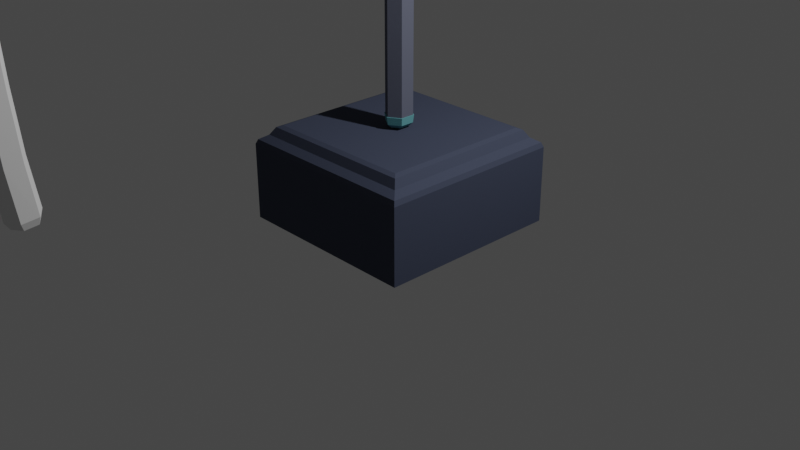 # Source: StraitShortSword.blend  (saved by Blender 3.0.42; exported with 4.5.12 LTS)
import bpy
from mathutils import Matrix  # noqa: F401  (used for matrix-valued properties, if any)

bpy.ops.wm.read_factory_settings(use_empty=True)
scene = bpy.context.scene
scene.name = 'Scene'

# ---- collections
col_collection = bpy.data.collections.new('Collection'); scene.collection.children.link(col_collection)

# ---- materials (node trees are filled in below, after node groups)
mat_material = bpy.data.materials.new('Material')
mat_material.use_transparent_shadow = False
mat_handlewrapping = bpy.data.materials.new('HandleWrapping')
mat_handlewrapping.use_transparent_shadow = False
mat_handlewrapping.diffuse_color = (0.7874, 0.7874, 0.7874, 1.0)
mat_wood = bpy.data.materials.new('Wood')
mat_wood.use_transparent_shadow = False
mat_wood.diffuse_color = (0.8, 0.5607, 0.3685, 1.0)
mat_toppers = bpy.data.materials.new('Toppers')
mat_toppers.use_transparent_shadow = False
mat_toppers.diffuse_color = (0.1319, 0.3687, 0.402, 1.0)
mat_sheath = bpy.data.materials.new('Sheath')
mat_sheath.use_transparent_shadow = False
mat_sheath.diffuse_color = (0.1234, 0.1332, 0.1789, 1.0)
mat_base = bpy.data.materials.new('Base')
mat_base.use_transparent_shadow = False
mat_base.diffuse_color = (0.05766, 0.0677, 0.1025, 1.0)

# ---- material node trees
mat_material.use_nodes = True; mat_material.node_tree.nodes.clear()
_N = mat_material.node_tree.nodes; _L = mat_material.node_tree.links
n0 = _N.new('ShaderNodeBsdfPrincipled'); n0.name = 'Principled BSDF'; n0.location = (10, 300)
n0.distribution = 'GGX'
n0.subsurface_method = 'RANDOM_WALK_SKIN'
n0.inputs[3].default_value = 1.45
n0.inputs[27].default_value = (0.0, 0.0, 0.0, 1.0)
n0.inputs[28].default_value = 1.0
n1 = _N.new('ShaderNodeOutputMaterial'); n1.name = 'Material Output'; n1.location = (300, 300)
_L.new(n0.outputs[0], n1.inputs[0])
n1.is_active_output = True

# ---- world
world_world = bpy.data.worlds.new('World'); scene.world = world_world
world_world.use_nodes = True; world_world.node_tree.nodes.clear()
_N = world_world.node_tree.nodes; _L = world_world.node_tree.links
n0 = _N.new('ShaderNodeOutputWorld'); n0.name = 'World Output'; n0.location = (300, 300)
n1 = _N.new('ShaderNodeBackground'); n1.name = 'Background'; n1.location = (10, 300)
n1.inputs[0].default_value = (0.05088, 0.05088, 0.05088, 1.0)
_L.new(n1.outputs[0], n0.inputs[0])
n0.is_active_output = True
world_world.color = (0.05088, 0.05088, 0.05088)
world_world.use_sun_shadow = False
world_world.sun_shadow_jitter_overblur = 0.0

# ---- cameras
cam_camera = bpy.data.cameras.new('Camera')
cam_camera.clip_end = 100.0
cam_camera.ortho_scale = 7.314

# ---- lights
light_light = bpy.data.lights.new('Light', 'POINT')
light_light.transmission_factor = 0.0
light_light.energy = 1000.0
light_light.shadow_soft_size = 0.1
light_light.shadow_maximum_resolution = 0.006
light_light.use_absolute_resolution = True

# ---- meshes
me_cube_001 = bpy.data.meshes.new('Cube.001')
me_cube_001.from_pydata([(-1.0, -1.0, 0.0), (-1.0, 1.0, 0.0), (1.0, -1.0, 0.0), (1.0, 1.0, 0.0), (-0.8, -0.8, 1.0), (-1.0, -1.0, 0.8), (-0.85, -0.85, 0.98), (-0.9, -0.9, 0.9), (-0.98, -0.98, 0.85), (-0.8, 0.8, 1.0), (-1.0, 1.0, 0.8), (-0.85, 0.85, 0.98), (-0.9, 0.9, 0.9), (-0.98, 0.98, 0.85), (0.8, -0.8, 1.0), (1.0, -1.0, 0.8), (0.85, -0.85, 0.98), (0.9, -0.9, 0.9), (0.98, -0.98, 0.85), (0.8, 0.8, 1.0), (1.0, 1.0, 0.8), (0.85, 0.85, 0.98), (0.9, 0.9, 0.9), (0.98, 0.98, 0.85), (-0.1237, -0.08072, 5.495), (0.1243, -0.08002, 5.495), (-0.1243, 0.08002, 5.495), (0.1237, 0.08072, 5.495), (-6.623e-11, 0.15, 1.699), (-6.623e-11, 0.15, 2.253), (-6.623e-11, 0.15, 2.806), (-6.623e-11, 0.15, 3.36), (-6.623e-11, 0.15, 3.914), (-6.623e-11, 0.1541, 4.468), (-6.623e-11, 0.15, 4.543), (0.1169, 0.075, 4.543), (0.1207, 0.07706, 4.467), (0.1169, 0.075, 3.914), (0.1169, 0.075, 3.36), (0.1169, 0.075, 2.806), (0.1169, 0.075, 2.252), (0.1169, 0.075, 1.699), (0.1169, -0.075, 4.543), (0.1207, -0.07706, 4.467), (0.1169, -0.075, 3.914), (0.1169, -0.075, 3.36), (0.1169, -0.075, 2.806), (0.1169, -0.075, 2.252), (0.1169, -0.075, 1.699), (-1.187e-08, -0.15, 4.543), (-1.187e-08, -0.1541, 4.467), (-1.187e-08, -0.15, 3.914), (-1.187e-08, -0.15, 3.36), (-1.187e-08, -0.15, 2.806), (-1.187e-08, -0.15, 2.252), (-1.187e-08, -0.15, 1.699), (-0.1169, -0.075, 4.543), (-0.1207, -0.07706, 4.467), (-0.1169, -0.075, 3.914), (-0.1169, -0.075, 3.36), (-0.1169, -0.075, 2.806), (-0.1169, -0.075, 2.252), (-0.1169, -0.075, 1.699), (-0.1169, 0.075, 4.543), (-0.1207, 0.07706, 4.467), (-0.1169, 0.075, 3.914), (-0.1169, 0.075, 3.36), (-0.1169, 0.075, 2.806), (-0.1169, 0.075, 2.252), (-0.1169, 0.075, 1.699), (1.502e-08, 0.03798, 1.0), (1.086e-10, 0.16, 1.135), (8.106e-09, 0.1015, 1.015), (2.113e-09, 0.148, 1.055), (0.0296, 0.01899, 1.0), (0.1247, 0.07998, 1.135), (0.0791, 0.05075, 1.015), (0.1153, 0.07399, 1.055), (0.0296, -0.01899, 1.0), (0.1247, -0.07998, 1.135), (0.0791, -0.05075, 1.015), (0.1153, -0.07399, 1.055), (-1.08e-08, -0.03798, 1.0), (-1.248e-08, -0.16, 1.135), (-1.172e-08, -0.1015, 1.015), (-1.264e-08, -0.148, 1.055), (-0.0296, -0.01899, 1.0), (-0.1247, -0.07998, 1.135), (-0.0791, -0.05075, 1.015), (-0.1153, -0.07399, 1.055), (-0.0296, 0.01899, 1.0), (-0.1247, 0.07998, 1.135), (-0.0791, 0.05075, 1.015), (-0.1153, 0.07399, 1.055), (-6.623e-11, 0.15, 1.135), (0.1169, 0.075, 1.135), (-0.1169, 0.075, 1.135), (0.1169, -0.075, 1.135), (-1.187e-08, -0.15, 1.135), (-0.1169, -0.075, 1.135), (-6.623e-11, 0.15, 4.398), (0.1169, 0.075, 4.398), (0.1169, -0.075, 4.398), (-1.187e-08, -0.15, 4.398), (-0.1169, -0.075, 4.398), (-0.1169, 0.075, 4.398), (0.1217, 0.07858, 4.613), (0.1222, -0.07788, 4.613), (-1.224e-08, -0.1541, 4.613), (-0.1207, -0.07706, 4.613), (-0.1207, 0.07706, 4.613), (-6.623e-11, 0.1541, 4.613), (0.1257, 0.0748, 4.462), (0.1215, 0.08249, 4.462), (0.1257, 0.0748, 4.403), (0.1207, 0.07706, 4.398), (0.1215, 0.08249, 4.403), (0.1215, -0.08249, 4.462), (0.1257, -0.0748, 4.462), (0.1215, -0.08249, 4.403), (0.1207, -0.07706, 4.398), (0.1257, -0.0748, 4.403), (-0.004215, -0.1573, 4.462), (0.004215, -0.1573, 4.462), (-0.004215, -0.1573, 4.403), (-1.187e-08, -0.1541, 4.398), (0.004215, -0.1573, 4.403), (-0.1257, -0.0748, 4.462), (-0.1215, -0.08249, 4.462), (-0.1257, -0.0748, 4.403), (-0.1207, -0.07706, 4.398), (-0.1215, -0.08249, 4.403), (-0.1215, 0.08249, 4.462), (-0.1257, 0.0748, 4.462), (-0.1215, 0.08249, 4.403), (-0.1207, 0.07706, 4.398), (-0.1257, 0.0748, 4.403), (-6.623e-11, 0.1541, 4.398), (-0.004215, 0.1573, 4.403), (0.004215, 0.1573, 4.403), (-0.004215, 0.1573, 4.463), (0.004215, 0.1573, 4.463), (0.1257, 0.0798, 4.543), (0.1257, -0.0798, 4.543), (-1.277e-08, -0.16, 4.543), (-0.1257, -0.0798, 4.543), (-0.1257, 0.0798, 4.543), (-6.623e-11, 0.16, 4.543), (0.1257, 0.0798, 4.608), (0.1257, -0.0798, 4.608), (-1.277e-08, -0.16, 4.608), (-0.1257, -0.0798, 4.608), (-0.1257, 0.0798, 4.608), (-6.623e-11, 0.16, 4.608), (0.008417, 0.2939, 4.478), (-6.623e-11, 0.2871, 4.468), (-0.008417, 0.2939, 4.478), (0.2333, 0.1396, 4.477), (0.2238, 0.1435, 4.467), (0.2248, 0.155, 4.477), (0.2248, -0.155, 4.477), (0.2238, -0.1435, 4.467), (0.2333, -0.1396, 4.477), (-0.008417, -0.2939, 4.477), (-2.266e-08, -0.2871, 4.467), (0.008417, -0.2939, 4.477), (-0.2333, -0.1396, 4.477), (-0.2238, -0.1435, 4.467), (-0.2248, -0.155, 4.477), (-0.2248, 0.155, 4.477), (-0.2238, 0.1435, 4.467), (-0.2333, 0.1396, 4.477), (-0.008417, 0.2939, 4.525), (-6.623e-11, 0.2871, 4.536), (0.008417, 0.2939, 4.525), (0.2333, 0.1396, 4.525), (0.2248, 0.155, 4.525), (0.2238, 0.1436, 4.536), (0.2248, -0.155, 4.525), (0.2333, -0.1396, 4.525), (0.2238, -0.1436, 4.536), (-0.008417, -0.2939, 4.525), (0.008417, -0.2939, 4.525), (-2.266e-08, -0.2871, 4.536), (-0.2333, -0.1396, 4.525), (-0.2248, -0.155, 4.525), (-0.2238, -0.1436, 4.536), (-0.2248, 0.155, 4.525), (-0.2333, 0.1396, 4.525), (-0.2238, 0.1436, 4.536), (4.719e-09, 0.06045, 5.575), (5.48e-10, 0.165, 5.495), (2.67e-09, 0.1127, 5.564), (1.645e-09, 0.151, 5.535), (0.0406, 0.0344, 5.575), (0.1286, 0.0825, 5.495), (0.0846, 0.05845, 5.564), (0.1168, 0.07606, 5.535), (0.0406, -0.0344, 5.575), (0.1286, -0.0825, 5.495), (0.0846, -0.05845, 5.564), (0.1168, -0.07606, 5.535), (-3.477e-09, -0.06045, 5.575), (-1.243e-08, -0.165, 5.495), (-7.575e-09, -0.1127, 5.564), (-1.116e-08, -0.151, 5.535), (-0.0406, -0.0344, 5.575), (-0.1286, -0.0825, 5.495), (-0.0846, -0.05845, 5.564), (-0.1168, -0.07606, 5.535), (-0.0406, 0.0344, 5.575), (-0.1286, 0.0825, 5.495), (-0.0846, 0.05845, 5.564), (-0.1168, 0.07606, 5.535), (-0.1169, -0.075, 4.686), (-0.1169, -0.075, 5.274), (-0.1169, -0.075, 4.833), (-0.1169, -0.075, 5.421), (-0.1169, -0.075, 4.98), (-0.1169, -0.075, 5.127), (-0.1169, 2.98e-08, 4.797), (-0.1169, 0.075, 5.421), (-0.1169, -2.235e-08, 5.017), (-0.1169, -2.235e-08, 4.723), (-0.1169, -1.49e-08, 5.091), (-0.1169, 0.075, 5.274), (-0.1169, 2.98e-07, 4.944), (-0.1169, 1.192e-07, 4.65), (-0.1169, 0.075, 5.127), (-0.1169, -2.235e-08, 5.458), (-0.1169, -2.235e-08, 5.311), (-0.1169, 0.075, 4.98), (-0.1169, -9.686e-08, 5.385), (-0.1169, -1.192e-07, 5.238), (-0.1169, 0.075, 4.686), (-0.1169, 0.075, 4.833), (-0.1169, -2.012e-07, 4.87), (-0.1169, -2.235e-08, 5.164), (0.1169, -0.075, 5.127), (0.1169, 0.075, 5.274), (0.1169, -0.075, 4.98), (0.1169, 0.075, 5.127), (0.1169, -0.075, 4.833), (0.1169, 0.075, 4.98), (0.1169, 0.075, 4.686), (0.1169, 0.075, 4.833), (0.1169, -0.075, 5.421), (0.1169, -0.075, 4.686), (0.1169, -0.075, 5.274), (0.1169, 0.075, 5.421), (0.1169, -7.823e-08, 5.017), (0.1169, 7.078e-08, 4.944), (0.1169, 7.451e-09, 5.164), (0.1169, -2.235e-08, 5.091), (0.1169, 5.215e-08, 5.458), (0.1169, -2.235e-08, 5.385), (0.1169, -1.49e-08, 4.723), (0.1169, -2.235e-08, 4.65), (0.1169, -3.725e-08, 5.311), (0.1169, -2.235e-08, 5.238), (0.1169, 1.565e-07, 4.87), (0.1169, -2.235e-08, 4.797), (-0.1194, 0.07668, 4.686), (-0.1194, -0.07668, 4.686), (-0.1194, 0.07668, 5.421), (-0.1195, 0.07644, 5.348), (-0.1194, 0.07668, 5.274), (-0.1194, 0.07668, 5.127), (-0.1195, 0.07644, 5.054), (-0.1194, 0.07668, 4.98), (-0.1194, 0.07668, 4.833), (-0.1195, 0.07644, 4.76), (-0.1194, -0.07668, 5.421), (-0.1194, -0.07668, 5.274), (-0.1195, -0.07644, 5.201), (-0.1194, -0.07668, 5.127), (-0.1194, -0.07668, 4.98), (-0.1195, -0.07644, 4.907), (-0.1194, -0.07668, 4.833), (-0.1199, -2.235e-08, 4.723), (-0.1199, 1.192e-07, 4.65), (-0.1199, -2.235e-08, 5.311), (-0.1199, -1.192e-07, 5.238), (-0.1199, -2.012e-07, 4.87), (-0.1199, 2.98e-08, 4.797), (-0.1199, -2.235e-08, 5.017), (-0.1199, 2.98e-07, 4.944), (-0.1199, -2.235e-08, 5.458), (-0.1199, -9.686e-08, 5.385), (-0.1199, -2.235e-08, 5.164), (-0.1199, -1.49e-08, 5.091), (-0.1216, 0.07873, 4.686), (-0.004873, -0.1576, 4.613), (-0.004873, 0.1576, 4.613), (-0.1216, -0.07873, 4.686), (-0.1216, 0.07873, 5.421), (-0.1217, 0.07858, 5.348), (-0.1216, 0.07873, 5.274), (-0.1222, 0.07788, 5.201), (-0.1216, 0.07873, 5.127), (-0.1217, 0.07858, 5.054), (-0.1216, 0.07873, 4.98), (-0.1222, 0.07788, 4.907), (-0.1216, 0.07873, 4.833), (-0.1217, 0.07858, 4.76), (-0.004873, -0.1576, 5.054), (-0.004873, -0.1576, 4.907), (0.002562, -0.1569, 4.761), (-0.1216, -0.07873, 5.421), (-0.1222, -0.07788, 5.348), (-0.1216, -0.07873, 5.274), (-0.1217, -0.07858, 5.201), (-0.1216, -0.07873, 5.127), (-0.1222, -0.07788, 5.054), (-0.1216, -0.07873, 4.98), (-0.1217, -0.07858, 4.907), (-0.1216, -0.07873, 4.833), (-0.1222, -0.07788, 4.76), (-0.1229, -4.932e-06, 4.723), (-0.1229, 5.029e-06, 4.65), (-0.1229, -4.932e-06, 5.311), (-0.1229, 4.791e-06, 5.238), (-0.1229, -4.88e-06, 4.797), (-0.1229, -4.932e-06, 5.017), (-0.1229, 5.208e-06, 4.944), (-0.1229, -5.007e-06, 5.385), (-0.1229, -4.925e-06, 5.091), (-0.1229, 4.888e-06, 5.458), (-0.1229, 4.709e-06, 4.87), (-0.1229, 4.888e-06, 5.164), (-0.004873, 0.1576, 5.495), (-0.004873, -0.1576, 5.495), (-0.004873, 0.1576, 5.348), (-0.1232, 0.08125, 4.686), (-0.1243, 0.08002, 4.613), (-0.1237, -0.08072, 4.613), (-0.004873, -0.1576, 4.76), (-0.1232, -0.08125, 4.686), (-0.004873, 0.1576, 4.76), (-0.004873, 0.1576, 4.907), (-0.004873, 0.1576, 5.054), (-0.004873, 0.1576, 5.201), (-0.1232, 0.08125, 5.421), (-0.1237, 0.08072, 5.348), (-0.1232, 0.08125, 5.274), (-0.1243, 0.08002, 5.201), (-0.1232, 0.08125, 5.127), (-0.1237, 0.08072, 5.054), (-0.1232, 0.08125, 4.98), (-0.1243, 0.08002, 4.907), (-0.1232, 0.08125, 4.833), (-0.1237, 0.08072, 4.76), (-0.004873, -0.1576, 5.348), (-0.004873, -0.1576, 5.201), (-0.1232, -0.08125, 5.421), (-0.1243, -0.08002, 5.348), (-0.1232, -0.08125, 5.274), (-0.1237, -0.08072, 5.201), (-0.1232, -0.08125, 5.127), (-0.1243, -0.08002, 5.054), (-0.1232, -0.08125, 4.98), (-0.1237, -0.08072, 4.907), (-0.1232, -0.08125, 4.833), (-0.1243, -0.08002, 4.76), (-0.1259, -5.083e-06, 4.65), (-0.1259, -5.324e-06, 5.238), (-0.1259, 5.235e-06, 4.797), (-0.1259, -4.907e-06, 4.944), (-0.1259, 5.108e-06, 5.385), (-0.1259, 5.19e-06, 5.091), (-0.1259, 5.183e-06, 5.017), (-0.1259, 5.183e-06, 4.723), (-0.1259, -5.225e-06, 5.458), (-0.1259, 5.183e-06, 5.311), (-0.1259, -5.406e-06, 4.87), (-0.1259, -5.227e-06, 5.164), (0.1194, 0.07668, 4.686), (0.1194, -0.07668, 4.686), (0.1194, 0.07668, 5.421), (0.1194, 0.07668, 5.274), (0.1195, 0.07644, 5.201), (0.1194, 0.07668, 5.127), (0.1194, 0.07668, 4.98), (0.1195, 0.07644, 4.907), (0.1194, 0.07668, 4.833), (0.1194, -0.07668, 5.421), (0.1195, -0.07644, 5.348), (0.1194, -0.07668, 5.274), (0.1194, -0.07668, 5.127), (0.1195, -0.07644, 5.054), (0.1194, -0.07668, 4.98), (0.1194, -0.07668, 4.833), (0.1195, -0.07644, 4.76), (0.1199, -7.853e-08, 5.017), (0.1199, 7.048e-08, 4.944), (0.1199, 7.153e-09, 5.164), (0.1199, -2.265e-08, 5.091), (0.1199, 5.186e-08, 5.458), (0.1199, -2.265e-08, 5.385), (0.1199, -1.52e-08, 4.723), (0.1199, -2.265e-08, 4.65), (0.1199, -3.755e-08, 5.311), (0.1199, -2.265e-08, 5.238), (0.1199, 1.562e-07, 4.87), (0.1199, -2.265e-08, 4.797), (-1.215e-08, -0.1575, 5.495), (0.004873, 0.1576, 4.613), (0.004873, -0.1576, 4.613), (0.1216, 0.07873, 4.686), (0.1216, -0.07873, 4.686), (0.1216, 0.07873, 5.421), (0.1222, 0.07788, 5.348), (0.1216, 0.07873, 5.274), (0.1217, 0.07858, 5.201), (0.1216, 0.07873, 5.127), (0.1222, 0.07788, 5.054), (0.1216, 0.07873, 4.98), (0.1217, 0.07858, 4.907), (0.1216, 0.07873, 4.833), (0.1222, 0.07788, 4.76), (0.1216, -0.07873, 5.421), (0.1217, -0.07858, 5.348), (0.1216, -0.07873, 5.274), (0.1222, -0.07788, 5.201), (0.1216, -0.07873, 5.127), (0.1217, -0.07858, 5.054), (0.1216, -0.07873, 4.98), (0.1222, -0.07788, 4.907), (0.1216, -0.07873, 4.833), (0.1217, -0.07858, 4.76), (0.004873, 0.1576, 5.201), (0.1229, 4.831e-06, 5.017), (0.1229, -4.84e-06, 4.944), (0.1229, 4.887e-06, 5.091), (0.1229, -4.903e-06, 5.164), (0.1229, 4.887e-06, 5.385), (0.1229, -4.859e-06, 5.458), (0.1229, 4.895e-06, 4.723), (0.1229, -4.933e-06, 4.65), (0.1229, 4.872e-06, 5.311), (0.1229, -4.933e-06, 5.238), (0.1229, 4.887e-06, 4.797), (0.1229, -4.754e-06, 4.87), (0.004873, -0.1576, 5.495), (0.004873, 0.1576, 5.495), (0.004873, 0.1576, 5.348), (0.1237, 0.08072, 4.613), (0.1243, -0.08002, 4.613), (0.1232, 0.08125, 4.686), (0.1232, -0.08125, 4.686), (0.004873, -0.1576, 4.76), (0.004873, 0.1576, 4.76), (0.004873, 0.1576, 4.907), (0.004873, 0.1576, 5.054), (0.1232, 0.08125, 5.421), (0.1243, 0.08002, 5.348), (0.1232, 0.08125, 5.274), (0.1237, 0.08072, 5.201), (0.1232, 0.08125, 5.127), (0.1243, 0.08002, 5.054), (0.1232, 0.08125, 4.98), (0.1237, 0.08072, 4.907), (0.1232, 0.08125, 4.833), (0.1243, 0.08002, 4.76), (0.1232, -0.08125, 5.421), (0.1237, -0.08072, 5.348), (0.1232, -0.08125, 5.274), (0.1243, -0.08002, 5.201), (0.1232, -0.08125, 5.127), (0.1237, -0.08072, 5.054), (0.1232, -0.08125, 4.98), (0.1243, -0.08002, 4.907), (0.1232, -0.08125, 4.833), (0.1237, -0.08072, 4.76), (0.004873, -0.1576, 5.348), (0.004873, -0.1576, 5.201), (0.004873, -0.1576, 5.054), (0.004873, -0.1576, 4.907), (0.1259, 5.275e-06, 4.944), (0.1259, -5.284e-06, 5.017), (0.1259, -5.228e-06, 5.091), (0.1259, 5.212e-06, 5.164), (0.1259, -5.228e-06, 5.385), (0.1259, 5.254e-06, 5.458), (0.1259, 5.179e-06, 4.65), (0.1259, -5.221e-06, 4.723), (0.1259, 5.182e-06, 5.238), (0.1259, -5.243e-06, 5.311), (0.1259, -5.228e-06, 4.797), (0.1259, 5.361e-06, 4.87), (2.409e-10, 0.1575, 5.495), (-0.8, -0.2667, 1.0), (-0.8, 0.2667, 1.0), (-0.2667, 0.8, 1.0), (0.2667, 0.8, 1.0), (0.8, 0.2667, 1.0), (0.8, -0.2667, 1.0), (0.2667, -0.8, 1.0), (-0.2667, -0.8, 1.0), (0.2667, 0.2667, 1.0), (0.2667, -0.2667, 1.0), (-0.2667, 0.2667, 1.0), (-0.2667, -0.2667, 1.0)], [], [(502, 491, 4, 498), (3, 20, 15, 2), (0, 5, 10, 1), (1, 3, 2, 0), (1, 10, 20, 3), (4, 491, 492, 9, 11, 6), (6, 11, 12, 7), (7, 12, 13, 8), (8, 13, 10, 5), (9, 493, 494, 19, 21, 11), (11, 21, 22, 12), (12, 22, 23, 13), (13, 23, 20, 10), (19, 495, 496, 14, 16, 21), (21, 16, 17, 22), (22, 17, 18, 23), (23, 18, 15, 20), (14, 497, 498, 4, 6, 16), (16, 6, 7, 17), (17, 7, 8, 18), (18, 8, 5, 15), (2, 15, 5, 0), (96, 69, 28, 94), (95, 41, 48, 97), (69, 68, 29, 28), (68, 67, 30, 29), (67, 66, 31, 30), (66, 65, 32, 31), (177, 35, 42, 180), (62, 61, 68, 69), (61, 60, 67, 68), (60, 59, 66, 67), (59, 58, 65, 66), (99, 62, 69, 96), (55, 54, 61, 62), (54, 53, 60, 61), (53, 52, 59, 60), (52, 51, 58, 59), (186, 56, 63, 189), (98, 55, 62, 99), (48, 47, 54, 55), (47, 46, 53, 54), (46, 45, 52, 53), (45, 44, 51, 52), (183, 49, 56, 186), (97, 48, 55, 98), (41, 40, 47, 48), (40, 39, 46, 47), (39, 38, 45, 46), (38, 37, 44, 45), (180, 42, 49, 183), (502, 90, 501), (28, 29, 40, 41), (29, 30, 39, 40), (30, 31, 38, 39), (31, 32, 37, 38), (189, 63, 34, 173), (169, 187, 172, 156), (157, 175, 179, 162), (160, 178, 182, 165), (163, 181, 185, 168), (166, 184, 188, 171), (33, 155, 158, 36), (36, 158, 161, 43), (43, 161, 164, 50), (50, 164, 167, 57), (57, 167, 170, 64), (173, 34, 35, 177), (154, 174, 176, 159), (71, 75, 77, 73), (73, 77, 76, 72), (72, 76, 74, 70), (75, 79, 81, 77), (77, 81, 80, 76), (76, 80, 78, 74), (79, 83, 85, 81), (81, 85, 84, 80), (80, 84, 82, 78), (83, 87, 89, 85), (85, 89, 88, 84), (84, 88, 86, 82), (87, 91, 93, 89), (89, 93, 92, 88), (88, 92, 90, 86), (91, 71, 73, 93), (93, 73, 72, 92), (92, 72, 70, 90), (94, 28, 41, 95), (71, 94, 95, 75), (79, 97, 98, 83), (83, 98, 99, 87), (87, 99, 96, 91), (75, 95, 97, 79), (91, 96, 94, 71), (32, 100, 101, 37), (37, 101, 102, 44), (44, 102, 103, 51), (51, 103, 104, 58), (58, 104, 105, 65), (65, 105, 100, 32), (146, 152, 153, 147), (63, 56, 145, 146), (34, 63, 146, 147), (147, 153, 148, 142), (145, 151, 152, 146), (142, 148, 149, 143), (134, 132, 140, 138), (139, 141, 113, 116), (119, 117, 123, 126), (129, 127, 133, 136), (105, 104, 130, 135), (100, 105, 135, 137), (124, 122, 128, 131), (103, 102, 120, 125), (104, 103, 125, 130), (102, 101, 115, 120), (101, 100, 137, 115), (112, 113, 36), (114, 115, 116), (117, 118, 43), (119, 120, 121), (122, 123, 50), (124, 125, 126), (127, 128, 57), (129, 130, 131), (132, 133, 64), (134, 135, 136), (137, 138, 139), (140, 33, 141), (112, 114, 116, 113), (117, 119, 121, 118), (122, 124, 126, 123), (127, 129, 131, 128), (132, 134, 136, 133), (139, 116, 115, 137), (114, 121, 120, 115), (119, 126, 125, 120), (124, 131, 130, 125), (129, 136, 135, 130), (134, 138, 137, 135), (138, 140, 141, 139), (33, 36, 113, 141), (36, 43, 118, 112), (43, 50, 123, 117), (50, 57, 128, 122), (57, 64, 133, 127), (64, 33, 140, 132), (114, 112, 118, 121), (144, 150, 151, 145), (56, 49, 144, 145), (49, 42, 143, 144), (143, 149, 150, 144), (42, 35, 142, 143), (35, 34, 147, 142), (111, 106, 148, 153), (106, 107, 149, 148), (107, 108, 150, 149), (108, 109, 151, 150), (109, 110, 152, 151), (110, 111, 153, 152), (154, 155, 156), (157, 158, 159), (160, 161, 162), (163, 164, 165), (166, 167, 168), (169, 170, 171), (172, 173, 174), (175, 176, 177), (178, 179, 180), (181, 182, 183), (184, 185, 186), (187, 188, 189), (175, 157, 159, 176), (178, 160, 162, 179), (181, 163, 165, 182), (184, 166, 168, 185), (187, 169, 171, 188), (154, 159, 158, 155), (157, 162, 161, 158), (160, 165, 164, 161), (163, 168, 167, 164), (166, 171, 170, 167), (169, 156, 155, 170), (156, 172, 174, 154), (173, 177, 176, 174), (177, 180, 179, 175), (180, 183, 182, 178), (183, 186, 185, 181), (186, 189, 188, 184), (189, 173, 172, 187), (64, 170, 155, 33), (195, 191, 193, 197), (197, 193, 192, 196), (196, 192, 190, 194), (199, 195, 197, 201), (201, 197, 196, 200), (200, 196, 194, 198), (203, 199, 201, 205), (205, 201, 200, 204), (204, 200, 198, 202), (207, 203, 205, 209), (209, 205, 204, 208), (208, 204, 202, 206), (211, 207, 209, 213), (213, 209, 208, 212), (212, 208, 206, 210), (191, 211, 213, 193), (193, 213, 212, 192), (192, 212, 210, 190), (194, 190, 210, 206, 202, 198), (218, 226, 286, 276), (244, 257, 400, 376), (242, 260, 403, 442, 428, 391), (260, 245, 384, 403), (431, 479, 469, 425, 389, 393), (283, 277, 315, 361, 374, 328), (236, 216, 278, 283), (274, 282, 321, 365, 357, 311), (290, 268, 300, 347, 369, 326), (225, 230, 281, 266), (253, 238, 388, 396), (396, 389, 425, 469, 480, 433), (106, 400, 438, 484, 446), (248, 258, 401, 387), (233, 225, 266, 297, 321, 282), (318, 371, 351, 304, 271, 279), (234, 223, 279, 262), (109, 280, 319, 364, 335), (284, 271, 304, 351, 366, 322), (215, 233, 282, 273), (295, 342, 343, 296, 265, 264), (237, 219, 275, 289), (228, 224, 219, 237), (232, 221, 264, 288), (224, 228, 267, 290), (287, 24, 372, 327), (234, 227, 214, 223), (225, 233, 215, 230), (219, 224, 290, 326, 312, 275), (235, 220, 216, 236), (229, 217, 272, 287), (231, 226, 218, 222), (221, 232, 217, 229), (277, 286, 324, 367, 361, 315), (231, 222, 285, 269), (214, 227, 280, 263), (226, 231, 269, 301, 324, 286), (220, 235, 270, 284), (106, 111, 406, 446), (240, 251, 243, 250), (239, 259, 402, 379), (252, 241, 381, 395), (386, 385, 420, 464, 465, 421), (238, 253, 241, 252), (255, 246, 385, 398), (398, 386, 421, 465, 482, 435), (246, 255, 249, 254), (455, 482, 465, 487), (240, 250, 393, 390), (403, 383, 417, 461, 489, 442), (257, 244, 256, 247), (432, 478, 461, 417, 383, 394), (261, 242, 391, 404), (243, 251, 394, 382), (248, 259, 239, 258), (254, 249, 378, 397), (247, 256, 399, 377), (261, 245, 260, 242), (392, 399, 437, 485, 473, 429), (265, 281, 320, 373, 343, 296), (351, 371, 363, 366), (216, 220, 284, 322, 316, 278), (277, 278, 316, 362, 361, 315), (109, 263, 280), (274, 275, 312, 358, 357, 311), (277, 276, 286), (274, 273, 282), (227, 234, 262, 291, 319, 280), (268, 267, 299, 346, 347, 300), (345, 375, 357, 365), (271, 284, 270), (349, 374, 361, 367), (265, 288, 264), (268, 290, 267), (217, 232, 288, 325, 308, 272), (277, 283, 278), (276, 277, 315, 361, 360, 314), (24, 287, 272), (271, 270, 303, 350, 351, 304), (230, 215, 273, 310, 320, 281), (279, 271, 262), (281, 265, 266), (228, 237, 289, 329, 299, 267), (285, 268, 269), (274, 289, 275), (109, 335, 337, 294, 263), (269, 268, 300, 347, 348, 301), (288, 265, 296, 343, 368, 325), (309, 308, 325), (298, 297, 344, 345), (266, 265, 296, 343, 344, 297), (26, 327, 372), (299, 298, 345, 346), (320, 309, 355, 373), (318, 317, 363, 371), (317, 316, 322), (313, 312, 326), (110, 319, 291), (298, 321, 297), (111, 293, 406), (302, 324, 301), (223, 214, 263, 294, 318, 279), (313, 323, 314), (329, 298, 299), (222, 218, 276, 314, 323, 285), (262, 271, 304, 351, 333, 291), (328, 302, 303), (327, 26, 295), (295, 26, 342), (317, 318, 294), (309, 320, 310), (343, 373, 355, 368), (292, 407, 450, 307, 336), (347, 370, 359, 369), (352, 331, 24, 354, 355), (351, 338, 293, 334, 333), (26, 330, 332, 343, 342), (343, 332, 341, 345, 344), (345, 341, 340, 347, 346), (347, 340, 339, 349, 348), (349, 339, 338, 351, 350), (292, 336, 363, 337, 335), (336, 306, 361, 362, 363), (306, 305, 359, 360, 361), (305, 353, 357, 358, 359), (353, 352, 355, 356, 357), (273, 274, 311, 357, 356, 310), (221, 229, 287, 327, 295, 264), (235, 236, 283, 328, 303, 270), (323, 370, 347, 300, 268, 285), (26, 372, 24), (289, 274, 311, 357, 375, 329), (364, 334, 335), (302, 301, 348, 349), (317, 294, 337, 363), (303, 302, 349, 350), (309, 310, 356, 355), (302, 328, 374, 349), (298, 329, 375, 345), (305, 476, 475, 353), (313, 314, 360, 359), (323, 313, 359, 370), (308, 309, 355, 354), (319, 110, 334, 364), (317, 322, 366, 363), (312, 313, 359, 358), (313, 326, 369, 359), (321, 298, 345, 365), (26, 211, 191, 490, 330), (309, 325, 368, 355), (316, 317, 363, 362), (110, 291, 333, 334), (324, 302, 349, 367), (110, 109, 335, 334), (24, 272, 308, 354), (258, 239, 379, 412, 439, 401), (106, 376, 400), (257, 247, 377, 409, 438, 400), (410, 454, 27, 378), (392, 391, 428, 472, 473, 429), (404, 392, 429, 473, 488, 441), (377, 392, 429, 473, 449, 409), (390, 389, 425, 469, 470, 426), (241, 253, 396, 433, 414, 381), (389, 390, 393), (382, 394, 383), (389, 396, 388), (395, 381, 380), (259, 248, 387, 422, 440, 402), (382, 383, 417, 461, 460, 416), (386, 398, 385), (397, 378, 27), (386, 401, 439, 487, 465, 421), (238, 252, 395, 434, 424, 388), (473, 485, 463, 488), (377, 399, 392), (251, 240, 390, 426, 432, 394), (387, 386, 421, 465, 466, 422), (249, 255, 398, 435, 410, 378), (386, 387, 401), (379, 402, 380), (389, 388, 424, 468, 469, 425), (383, 403, 384), (391, 392, 404), (457, 486, 467, 481), (415, 433, 480, 459), (338, 339, 452, 451), (419, 418, 441), (293, 338, 451, 406), (431, 415, 459, 479), (419, 441, 488, 463), (407, 292, 108), (250, 243, 382, 416, 431, 393), (107, 409, 449, 447), (439, 411, 455, 487), (245, 261, 404, 441, 418, 384), (111, 110, 334, 293), (432, 427, 471, 478), (427, 432, 426), (431, 416, 415), (107, 106, 446, 447), (423, 424, 434), (414, 433, 415), (25, 420, 436), (410, 435, 411), (246, 254, 397, 436, 420, 385), (419, 437, 408), (409, 107, 438), (440, 423, 467, 486), (423, 440, 422), (439, 412, 411), (428, 442, 427), (336, 307, 450, 477, 306), (331, 405, 203, 207, 24), (106, 446, 448, 408, 376), (25, 199, 203, 405, 443), (256, 244, 376, 408, 437, 399), (332, 330, 490, 444, 445), (445, 444, 27, 454, 455), (465, 464, 25, 443, 474), (379, 380, 413, 457, 456, 412), (395, 380, 413, 457, 481, 434), (380, 381, 414, 458, 457, 413), (447, 449, 473, 450, 407), (473, 472, 471, 477, 450), (471, 470, 469, 476, 477), (469, 468, 467, 475, 476), (467, 466, 465, 474, 475), (406, 451, 463, 448, 446), (451, 452, 461, 462, 463), (452, 453, 459, 460, 461), (453, 430, 457, 458, 459), (430, 445, 455, 456, 457), (27, 25, 483), (383, 384, 418, 462, 461, 417), (447, 446, 484), (339, 340, 453, 452), (427, 442, 489, 471), (340, 341, 430, 453), (341, 332, 445, 430), (423, 434, 481, 467), (410, 411, 455, 454), (414, 415, 459, 458), (411, 435, 482, 455), (424, 423, 467, 468), (418, 419, 463, 462), (411, 412, 456, 455), (25, 436, 483), (423, 422, 466, 467), (428, 427, 471, 472), (427, 426, 470, 471), (438, 107, 447, 484), (415, 416, 460, 459), (419, 408, 448, 463), (353, 475, 474, 352), (27, 195, 199, 25), (420, 25, 464), (437, 419, 463, 485), (306, 477, 476, 305), (27, 444, 490, 191, 195), (397, 27, 483, 436), (380, 402, 440, 486, 457, 413), (461, 478, 471, 489), (459, 480, 469, 479), (24, 207, 211, 26), (109, 108, 292, 335), (352, 474, 443, 405, 331), (108, 107, 447, 407), (496, 500, 497, 14), (500, 502, 498, 497), (19, 494, 499, 495), (495, 499, 500, 496), (494, 493, 501, 499), (501, 70, 499), (493, 9, 492, 501), (501, 492, 491, 502), (502, 82, 86), (500, 82, 502), (499, 70, 74), (502, 86, 90), (501, 90, 70), (500, 78, 82), (78, 500, 74), (500, 499, 74)])
me_cube_001.polygons.foreach_set('material_index', [5, 5, 5, 5, 5, 5, 5, 5, 5, 5, 5, 5, 5, 5, 5, 5, 5, 5, 5, 5, 5, 5, 4, 4, 4, 4, 4, 4, 3, 4, 4, 4, 4, 4, 4, 4, 4, 4, 3, 4, 4, 4, 4, 4, 3, 4, 4, 4, 4, 4, 3, 5, 4, 4, 4, 4, 3, 3, 3, 3, 3, 3, 3, 3, 3, 3, 3, 3, 3, 3, 3, 3, 3, 3, 3, 3, 3, 3, 3, 3, 3, 3, 3, 3, 3, 3, 3, 4, 3, 3, 3, 3, 3, 3, 4, 4, 4, 4, 4, 4, 3, 3, 3, 3, 3, 3, 3, 3, 3, 3, 0, 0, 3, 0, 0, 0, 0, 3, 3, 3, 3, 3, 3, 3, 3, 3, 3, 3, 3, 3, 3, 3, 3, 3, 3, 3, 3, 3, 3, 3, 3, 3, 3, 3, 3, 3, 3, 3, 3, 3, 3, 3, 3, 3, 3, 3, 3, 3, 3, 3, 3, 3, 3, 3, 3, 3, 3, 3, 3, 3, 3, 3, 3, 3, 3, 3, 3, 3, 3, 3, 3, 3, 3, 3, 3, 3, 3, 3, 3, 3, 3, 3, 3, 3, 3, 3, 3, 3, 3, 3, 3, 3, 3, 3, 3, 3, 3, 3, 3, 3, 1, 1, 1, 1, 1, 1, 1, 1, 1, 1, 1, 1, 1, 1, 1, 1, 1, 1, 1, 1, 1, 1, 2, 1, 1, 1, 2, 2, 1, 2, 1, 2, 2, 1, 1, 1, 1, 1, 0, 2, 1, 1, 1, 2, 1, 1, 2, 1, 1, 1, 2, 1, 0, 1, 2, 1, 1, 2, 1, 1, 1, 1, 1, 1, 1, 1, 1, 1, 1, 1, 1, 1, 1, 1, 1, 1, 1, 1, 1, 1, 1, 1, 1, 1, 1, 1, 1, 1, 1, 1, 1, 1, 1, 1, 1, 1, 1, 1, 1, 0, 1, 1, 1, 1, 1, 1, 1, 1, 1, 1, 1, 1, 1, 1, 1, 1, 1, 1, 1, 1, 1, 1, 1, 1, 1, 1, 1, 1, 1, 1, 1, 1, 1, 1, 1, 1, 1, 1, 1, 1, 1, 1, 1, 1, 1, 1, 1, 1, 3, 1, 1, 1, 1, 0, 1, 1, 1, 1, 1, 1, 1, 1, 1, 1, 1, 1, 1, 1, 1, 1, 1, 1, 1, 1, 1, 1, 1, 1, 1, 1, 1, 1, 1, 1, 1, 1, 1, 1, 1, 1, 1, 0, 1, 1, 1, 1, 0, 1, 1, 1, 0, 1, 1, 1, 1, 1, 1, 1, 1, 1, 1, 1, 1, 3, 1, 3, 1, 1, 1, 1, 1, 1, 1, 1, 1, 1, 1, 1, 1, 1, 1, 1, 1, 1, 1, 1, 1, 1, 1, 1, 1, 1, 1, 1, 1, 1, 1, 1, 1, 1, 1, 1, 1, 1, 1, 3, 1, 1, 1, 3, 1, 1, 1, 1, 3, 0, 1, 0, 5, 5, 5, 5, 5, 5, 5, 5, 5, 5, 5, 5, 5, 5, 5, 5])
_uv = me_cube_001.uv_layers.new(name='UVMap')
_uv.uv.foreach_set('vector', [0.7833, 0.6583, 0.85, 0.6583, 0.85, 0.725, 0.7833, 0.725, 0.375, 0.5, 0.575, 0.5, 0.575, 0.75, 0.375, 0.75, 0.375, 0.0, 0.575, 0.0, 0.575, 0.25, 0.375, 0.25, 0.125, 0.5, 0.375, 0.5, 0.375, 0.75, 0.125, 0.75, 0.375, 0.25, 0.575, 0.25, 0.575, 0.5, 0.375, 0.5, 0.85, 0.725, 0.85, 0.6583, 0.85, 0.5917, 0.85, 0.525, 0.8563, 0.5188, 0.8563, 0.7313, 0.8563, 0.7313, 0.8563, 0.5188, 0.875, 0.5125, 0.875, 0.7375, 0.625, 0.0125, 0.625, 0.2375, 0.5875, 0.2475, 0.5875, 0.0025, 0.5875, 0.0025, 0.5875, 0.2475, 0.575, 0.25, 0.575, 0.0, 0.85, 0.525, 0.7833, 0.525, 0.7167, 0.525, 0.65, 0.525, 0.6438, 0.5188, 0.8563, 0.5188, 0.8563, 0.5188, 0.6438, 0.5188, 0.6375, 0.5, 0.8625, 0.5, 0.625, 0.2625, 0.625, 0.4875, 0.5875, 0.4975, 0.5875, 0.2525, 0.5875, 0.2525, 0.5875, 0.4975, 0.575, 0.5, 0.575, 0.25, 0.65, 0.525, 0.65, 0.5917, 0.65, 0.6583, 0.65, 0.725, 0.6438, 0.7313, 0.6438, 0.5188, 0.6438, 0.5188, 0.6438, 0.7313, 0.625, 0.7375, 0.625, 0.5125, 0.625, 0.5125, 0.625, 0.7375, 0.5875, 0.7475, 0.5875, 0.5025, 0.5875, 0.5025, 0.5875, 0.7475, 0.575, 0.75, 0.575, 0.5, 0.65, 0.725, 0.7167, 0.725, 0.7833, 0.725, 0.85, 0.725, 0.8563, 0.7313, 0.6438, 0.7313, 0.6438, 0.7313, 0.8563, 0.7313, 0.8625, 0.75, 0.6375, 0.75, 0.625, 0.7625, 0.625, 0.9875, 0.5875, 0.9975, 0.5875, 0.7525, 0.5875, 0.7525, 0.5875, 0.9975, 0.575, 1.0, 0.575, 0.75, 0.375, 0.75, 0.575, 0.75, 0.575, 1.0, 0.375, 1.0, 0.1667, 0.5625, 0.1667, 0.5625, -8.941e-08, 0.5625, -8.941e-08, 0.5625, 0.8333, 0.5625, 0.8333, 0.5625, 0.6667, 0.5625, 0.6667, 0.5625, 0.1667, 0.5625, 0.1667, 0.625, -8.941e-08, 0.625, -8.941e-08, 0.5625, 0.1667, 0.625, 0.1667, 0.6875, -8.941e-08, 0.6875, -8.941e-08, 0.625, 0.1667, 0.6875, 0.1667, 0.75, -8.941e-08, 0.75, -8.941e-08, 0.6875, 0.1667, 0.75, 0.1667, 0.8125, -8.941e-08, 0.8125, -8.941e-08, 0.75, 0.8333, 0.8801, 0.8333, 0.9375, 0.6667, 0.9375, 0.6667, 0.8801, 0.3333, 0.5625, 0.3333, 0.625, 0.1667, 0.625, 0.1667, 0.5625, 0.3333, 0.625, 0.3333, 0.6875, 0.1667, 0.6875, 0.1667, 0.625, 0.3333, 0.6875, 0.3333, 0.75, 0.1667, 0.75, 0.1667, 0.6875, 0.3333, 0.75, 0.3333, 0.8125, 0.1667, 0.8125, 0.1667, 0.75, 0.3333, 0.5625, 0.3333, 0.5625, 0.1667, 0.5625, 0.1667, 0.5625, 0.5, 0.5625, 0.5, 0.625, 0.3333, 0.625, 0.3333, 0.5625, 0.5, 0.625, 0.5, 0.6875, 0.3333, 0.6875, 0.3333, 0.625, 0.5, 0.6875, 0.5, 0.75, 0.3333, 0.75, 0.3333, 0.6875, 0.5, 0.75, 0.5, 0.8125, 0.3333, 0.8125, 0.3333, 0.75, 0.3333, 0.8801, 0.3333, 0.9375, 0.1667, 0.9375, 0.1667, 0.8801, 0.5, 0.5625, 0.5, 0.5625, 0.3333, 0.5625, 0.3333, 0.5625, 0.6667, 0.5625, 0.6667, 0.625, 0.5, 0.625, 0.5, 0.5625, 0.6667, 0.625, 0.6667, 0.6875, 0.5, 0.6875, 0.5, 0.625, 0.6667, 0.6875, 0.6667, 0.75, 0.5, 0.75, 0.5, 0.6875, 0.6667, 0.75, 0.6667, 0.8125, 0.5, 0.8125, 0.5, 0.75, 0.5, 0.8801, 0.5, 0.9375, 0.3333, 0.9375, 0.3333, 0.8801, 0.6667, 0.5625, 0.6667, 0.5625, 0.5, 0.5625, 0.5, 0.5625, 0.8333, 0.5625, 0.8333, 0.625, 0.6667, 0.625, 0.6667, 0.5625, 0.8333, 0.625, 0.8333, 0.6875, 0.6667, 0.6875, 0.6667, 0.625, 0.8333, 0.6875, 0.8333, 0.75, 0.6667, 0.75, 0.6667, 0.6875, 0.8333, 0.75, 0.8333, 0.8125, 0.6667, 0.8125, 0.6667, 0.75, 0.6667, 0.8801, 0.6667, 0.9375, 0.5, 0.9375, 0.5, 0.8801, 0.7833, 0.6583, 0.7022, 0.2776, 0.7833, 0.5917, 1.0, 0.5625, 1.0, 0.625, 0.8333, 0.625, 0.8333, 0.5625, 1.0, 0.625, 1.0, 0.6875, 0.8333, 0.6875, 0.8333, 0.625, 1.0, 0.6875, 1.0, 0.75, 0.8333, 0.75, 0.8333, 0.6875, 1.0, 0.75, 1.0, 0.8125, 0.8333, 0.8125, 0.8333, 0.75, 0.1667, 0.8801, 0.1667, 0.9375, -8.941e-08, 0.9375, -8.941e-08, 0.8801, 0.1607, 0.875, 0.1607, 0.875, 0.006014, 0.875, 0.006014, 0.875, 0.8278, 0.875, 0.8278, 0.875, 0.6722, 0.875, 0.6722, 0.875, 0.6607, 0.875, 0.6607, 0.875, 0.506, 0.875, 0.506, 0.875, 0.494, 0.875, 0.494, 0.875, 0.3393, 0.875, 0.3393, 0.875, 0.3278, 0.875, 0.3278, 0.875, 0.1722, 0.875, 0.1722, 0.875, 1.0, 0.875, 1.0, 0.875, 0.8333, 0.875, 0.8333, 0.875, 0.8333, 0.875, 0.8333, 0.875, 0.6667, 0.875, 0.6667, 0.875, 0.6667, 0.875, 0.6667, 0.875, 0.5, 0.875, 0.5, 0.875, 0.5, 0.875, 0.5, 0.875, 0.3333, 0.875, 0.3333, 0.875, 0.3333, 0.875, 0.3333, 0.875, 0.1667, 0.875, 0.1667, 0.875, 1.0, 0.8801, 1.0, 0.9375, 0.8333, 0.9375, 0.8333, 0.8801, 0.994, 0.875, 0.994, 0.875, 0.8393, 0.875, 0.8393, 0.875, 1.0, 0.5113, 0.8333, 0.5113, 0.8419, 0.5056, 0.9914, 0.5056, 0.9914, 0.5056, 0.8419, 0.5056, 0.8654, 0.5, 0.9679, 0.5, 0.75, 0.3976, 0.8778, 0.3238, 0.7978, 0.2776, 0.75, 0.3052, 0.8333, 0.5113, 0.6667, 0.5113, 0.6753, 0.5056, 0.8247, 0.5056, 0.8247, 0.5056, 0.6753, 0.5056, 0.6987, 0.5, 0.8013, 0.5, 0.8778, 0.3238, 0.8778, 0.1762, 0.7978, 0.2224, 0.7978, 0.2776, 0.6667, 0.5113, 0.5, 0.5113, 0.5086, 0.5056, 0.6581, 0.5056, 0.6581, 0.5056, 0.5086, 0.5056, 0.5321, 0.5, 0.6346, 0.5, 0.8778, 0.1762, 0.75, 0.1024, 0.75, 0.1948, 0.7978, 0.2224, 0.5, 0.5113, 0.3333, 0.5113, 0.3419, 0.5056, 0.4914, 0.5056, 0.4914, 0.5056, 0.3419, 0.5056, 0.3654, 0.5, 0.4679, 0.5, 0.75, 0.1024, 0.6222, 0.1762, 0.7022, 0.2224, 0.75, 0.1948, 0.3333, 0.5113, 0.1667, 0.5113, 0.1753, 0.5056, 0.3247, 0.5056, 0.3247, 0.5056, 0.1753, 0.5056, 0.1987, 0.5, 0.3013, 0.5, 0.6222, 0.1762, 0.6222, 0.3238, 0.7022, 0.2776, 0.7022, 0.2224, 0.1667, 0.5113, -8.941e-08, 0.5113, 0.008594, 0.5056, 0.1581, 0.5056, 0.1581, 0.5056, 0.008594, 0.5056, 0.03207, 0.5, 0.1346, 0.5, 0.6222, 0.3238, 0.75, 0.3976, 0.75, 0.3052, 0.7022, 0.2776, 1.0, 0.5625, 1.0, 0.5625, 0.8333, 0.5625, 0.8333, 0.5625, 1.0, 0.5113, 1.0, 0.5625, 0.8333, 0.5625, 0.8333, 0.5113, 0.6667, 0.5113, 0.6667, 0.5625, 0.5, 0.5625, 0.5, 0.5113, 0.5, 0.5113, 0.5, 0.5625, 0.3333, 0.5625, 0.3333, 0.5113, 0.3333, 0.5113, 0.3333, 0.5625, 0.1667, 0.5625, 0.1667, 0.5113, 0.8333, 0.5113, 0.8333, 0.5625, 0.6667, 0.5625, 0.6667, 0.5113, 0.1667, 0.5113, 0.1667, 0.5625, -8.941e-08, 0.5625, -8.941e-08, 0.5113, 1.0, 0.8125, 1.0, 0.8672, 0.8333, 0.8672, 0.8333, 0.8125, 0.8333, 0.8125, 0.8333, 0.8672, 0.6667, 0.8672, 0.6667, 0.8125, 0.6667, 0.8125, 0.6667, 0.8672, 0.5, 0.8672, 0.5, 0.8125, 0.5, 0.8125, 0.5, 0.8672, 0.3333, 0.8672, 0.3333, 0.8125, 0.3333, 0.8125, 0.3333, 0.8672, 0.1667, 0.8672, 0.1667, 0.8125, 0.1667, 0.8125, 0.1667, 0.8672, -8.941e-08, 0.8672, -8.941e-08, 0.8125, 0.1667, 0.9375, 0.1667, 0.9402, -8.941e-08, 0.9402, -8.941e-08, 0.9375, 0.1667, 0.9375, 0.3333, 0.9375, 0.3333, 0.9375, 0.1667, 0.9375, -8.941e-08, 0.9375, 0.1667, 0.9375, 0.1667, 0.9375, -8.941e-08, 0.9375, 1.0, 0.9375, 1.0, 0.9402, 0.8333, 0.9402, 0.8333, 0.9375, 0.3333, 0.9375, 0.3333, 0.9402, 0.1667, 0.9402, 0.1667, 0.9375, 0.8333, 0.9375, 0.8333, 0.9402, 0.6667, 0.9402, 0.6667, 0.9375, 0.1611, 0.8678, 0.1611, 0.8744, 0.005589, 0.8744, 0.005589, 0.8678, 0.9944, 0.8678, 0.9944, 0.8744, 0.8389, 0.8744, 0.8389, 0.8678, 0.6611, 0.8678, 0.6611, 0.8744, 0.5056, 0.8744, 0.5056, 0.8678, 0.3281, 0.8678, 0.3281, 0.8744, 0.1719, 0.8744, 0.1719, 0.8678, 0.1667, 0.8672, 0.3333, 0.8672, 0.3333, 0.8672, 0.1667, 0.8672, -8.941e-08, 0.8672, 0.1667, 0.8672, 0.1667, 0.8672, -8.941e-08, 0.8672, 0.4944, 0.8678, 0.4944, 0.8744, 0.3389, 0.8744, 0.3389, 0.8678, 0.5, 0.8672, 0.6667, 0.8672, 0.6667, 0.8672, 0.5, 0.8672, 0.3333, 0.8672, 0.5, 0.8672, 0.5, 0.8672, 0.3333, 0.8672, 0.6667, 0.8672, 0.8333, 0.8672, 0.8333, 0.8672, 0.6667, 0.8672, 0.8333, 0.8672, 1.0, 0.8672, 1.0, 0.8672, 0.8333, 0.8672, 0.8281, 0.8744, 0.8389, 0.8744, 0.8333, 0.875, 0.8281, 0.8678, 0.8333, 0.8672, 0.8389, 0.8678, 0.6611, 0.8744, 0.6719, 0.8744, 0.6667, 0.875, 0.6611, 0.8678, 0.6667, 0.8672, 0.6719, 0.8678, 0.4944, 0.8744, 0.5056, 0.8744, 0.5, 0.875, 0.4944, 0.8678, 0.5, 0.8672, 0.5056, 0.8678, 0.3281, 0.8744, 0.3389, 0.8744, 0.3333, 0.875, 0.3281, 0.8678, 0.3333, 0.8672, 0.3389, 0.8678, 0.1611, 0.8744, 0.1719, 0.8744, 0.1667, 0.875, 0.1611, 0.8678, 0.1667, 0.8672, 0.1719, 0.8678, 0.003565, 0.8672, -8.941e-08, 0.8678, -8.941e-08, 0.8678, 0.005589, 0.8744, 0.003565, 0.875, -8.941e-08, 0.8744, 0.8281, 0.8744, 0.8281, 0.8678, 0.8389, 0.8678, 0.8389, 0.8744, 0.6611, 0.8744, 0.6611, 0.8678, 0.6719, 0.8678, 0.6719, 0.8744, 0.4944, 0.8744, 0.4944, 0.8678, 0.5056, 0.8678, 0.5056, 0.8744, 0.3281, 0.8744, 0.3281, 0.8678, 0.3389, 0.8678, 0.3389, 0.8744, 0.1611, 0.8744, 0.1611, 0.8678, 0.1719, 0.8678, 0.1719, 0.8744, 0.9944, 0.8678, 0.8389, 0.8678, 0.8333, 0.8672, 1.0, 0.8672, 0.8281, 0.8678, 0.6719, 0.8678, 0.6667, 0.8672, 0.8333, 0.8672, 0.6611, 0.8678, 0.5056, 0.8678, 0.5, 0.8672, 0.6667, 0.8672, 0.4944, 0.8678, 0.3389, 0.8678, 0.3333, 0.8672, 0.5, 0.8672, 0.3281, 0.8678, 0.1719, 0.8678, 0.1667, 0.8672, 0.3333, 0.8672, 0.1611, 0.8678, 0.005589, 0.8678, -8.941e-08, 0.8672, 0.1667, 0.8672, 0.005589, 0.8678, 0.005589, 0.8744, -8.941e-08, 0.8744, -8.941e-08, 0.8678, 1.0, 0.875, 0.8333, 0.875, 0.8389, 0.8744, 0.9944, 0.8744, 0.8333, 0.875, 0.6667, 0.875, 0.6719, 0.8744, 0.8281, 0.8744, 0.6667, 0.875, 0.5, 0.875, 0.5056, 0.8744, 0.6611, 0.8744, 0.5, 0.875, 0.3333, 0.875, 0.3389, 0.8744, 0.4944, 0.8744, 0.3333, 0.875, 0.1667, 0.875, 0.1719, 0.8744, 0.3281, 0.8744, 0.1667, 0.875, -8.941e-08, 0.875, 0.005589, 0.8744, 0.1611, 0.8744, 0.8281, 0.8678, 0.8281, 0.8744, 0.6719, 0.8744, 0.6719, 0.8678, 0.5, 0.9375, 0.5, 0.9402, 0.3333, 0.9402, 0.3333, 0.9375, 0.3333, 0.9375, 0.5, 0.9375, 0.5, 0.9375, 0.3333, 0.9375, 0.5, 0.9375, 0.6667, 0.9375, 0.6667, 0.9375, 0.5, 0.9375, 0.6667, 0.9375, 0.6667, 0.9402, 0.5, 0.9402, 0.5, 0.9375, 0.6667, 0.9375, 0.8333, 0.9375, 0.8333, 0.9375, 0.6667, 0.9375, 0.8333, 0.9375, 1.0, 0.9375, 1.0, 0.9375, 0.8333, 0.9375, 1.0, 0.9404, 0.8333, 0.9404, 0.8333, 0.9402, 1.0, 0.9402, 0.8333, 0.9404, 0.6667, 0.9404, 0.6667, 0.9402, 0.8333, 0.9402, 0.6667, 0.9404, 0.5, 0.9404, 0.5, 0.9402, 0.6667, 0.9402, 0.5, 0.9404, 0.3333, 0.9404, 0.3333, 0.9402, 0.5, 0.9402, 0.3294, 0.9404, 0.1667, 0.9404, 0.1667, 0.9402, 0.3333, 0.9402, 0.1667, 0.9404, -8.941e-08, 0.9404, -8.941e-08, 0.9402, 0.1667, 0.9402, 0.994, 0.875, 0.9961, 0.875, 1.0, 0.875, 0.8278, 0.875, 0.8333, 0.875, 0.8393, 0.875, 0.6607, 0.875, 0.6667, 0.875, 0.6722, 0.875, 0.494, 0.875, 0.5, 0.875, 0.506, 0.875, 0.3278, 0.875, 0.3333, 0.875, 0.3393, 0.875, 0.1607, 0.875, 0.1667, 0.875, 0.1722, 0.875, 0.006014, 0.875, 0.00394, 0.875, -8.941e-08, 0.875, 0.8278, 0.875, 0.8393, 0.875, 0.8333, 0.8801, 0.6607, 0.875, 0.6722, 0.875, 0.6667, 0.8801, 0.494, 0.875, 0.506, 0.875, 0.5, 0.8801, 0.3278, 0.875, 0.3393, 0.875, 0.3333, 0.8801, 0.1607, 0.875, 0.1722, 0.875, 0.1667, 0.8801, 0.8278, 0.875, 0.8278, 0.875, 0.8393, 0.875, 0.8393, 0.875, 0.6607, 0.875, 0.6607, 0.875, 0.6722, 0.875, 0.6722, 0.875, 0.494, 0.875, 0.494, 0.875, 0.506, 0.875, 0.506, 0.875, 0.3278, 0.875, 0.3278, 0.875, 0.3393, 0.875, 0.3393, 0.875, 0.1607, 0.875, 0.1607, 0.875, 0.1722, 0.875, 0.1722, 0.875, 0.994, 0.875, 0.8393, 0.875, 0.8333, 0.875, 1.0, 0.875, 0.8278, 0.875, 0.6722, 0.875, 0.6667, 0.875, 0.8333, 0.875, 0.6607, 0.875, 0.506, 0.875, 0.5, 0.875, 0.6667, 0.875, 0.494, 0.875, 0.3393, 0.875, 0.3333, 0.875, 0.5, 0.875, 0.3278, 0.875, 0.1722, 0.875, 0.1667, 0.875, 0.3333, 0.875, 0.1607, 0.875, 0.006014, 0.875, -8.941e-08, 0.875, 0.1667, 0.875, 0.006014, 0.875, 0.006014, 0.875, -8.941e-08, 0.875, -8.941e-08, 0.875, 1.0, 0.8801, 0.8333, 0.8801, 0.8393, 0.875, 0.994, 0.875, 0.8333, 0.8801, 0.6667, 0.8801, 0.6722, 0.875, 0.8278, 0.875, 0.6667, 0.8801, 0.5, 0.8801, 0.506, 0.875, 0.6607, 0.875, 0.5, 0.8801, 0.3333, 0.8801, 0.3393, 0.875, 0.494, 0.875, 0.3333, 0.8801, 0.1667, 0.8801, 0.1722, 0.875, 0.3278, 0.875, 0.1667, 0.8801, -8.941e-08, 0.8801, 0.006014, 0.875, 0.1607, 0.875, 0.1667, 0.875, 0.1667, 0.875, -8.941e-08, 0.875, -8.941e-08, 0.875, 0.8333, 0.991, 1.0, 0.991, 0.9918, 0.9955, 0.8404, 0.9955, 0.8404, 0.9955, 0.9918, 0.9955, 0.9692, 1.0, 0.8596, 1.0, 0.3867, 0.335, 0.25, 0.414, 0.25, 0.3379, 0.3156, 0.3, 0.6667, 0.991, 0.8333, 0.991, 0.8268, 0.9955, 0.6732, 0.9955, 0.6732, 0.9955, 0.8268, 0.9955, 0.809, 1.0, 0.691, 1.0, 0.3867, 0.165, 0.3867, 0.335, 0.3156, 0.3, 0.3156, 0.2, 0.5, 0.991, 0.6667, 0.991, 0.6596, 0.9955, 0.5082, 0.9955, 0.5082, 0.9955, 0.6596, 0.9955, 0.6404, 1.0, 0.5308, 1.0, 0.25, 0.08604, 0.3867, 0.165, 0.3156, 0.2, 0.25, 0.1621, 0.3333, 0.991, 0.5, 0.991, 0.4918, 0.9955, 0.3404, 0.9955, 0.3404, 0.9955, 0.4918, 0.9955, 0.4692, 1.0, 0.3596, 1.0, 0.1133, 0.165, 0.25, 0.08604, 0.25, 0.1621, 0.1844, 0.2, 0.1667, 0.991, 0.3333, 0.991, 0.3268, 0.9955, 0.1732, 0.9955, 0.1732, 0.9955, 0.3268, 0.9955, 0.309, 1.0, 0.191, 1.0, 0.1133, 0.335, 0.1133, 0.165, 0.1844, 0.2, 0.1844, 0.3, -8.941e-08, 0.991, 0.1667, 0.991, 0.1596, 0.9955, 0.00825, 0.9955, 0.00825, 0.9955, 0.1596, 0.9955, 0.1404, 1.0, 0.03079, 1.0, 0.25, 0.414, 0.1133, 0.335, 0.1844, 0.3, 0.25, 0.3379, 0.3156, 0.3, 0.25, 0.3379, 0.1844, 0.3, 0.1844, 0.2, 0.25, 0.1621, 0.3156, 0.2, 0.3333, 0.9615, 0.25, 0.9594, 0.25, 0.9594, 0.3333, 0.9615, 0.8333, 0.9446, 0.75, 0.9425, 0.75, 0.9425, 0.8333, 0.9446, 0.6667, 0.953, 0.75, 0.9551, 0.75, 0.9551, 0.75, 0.9551, 0.6667, 0.953, 0.6667, 0.953, 0.75, 0.9551, 0.8333, 0.953, 0.8333, 0.953, 0.75, 0.9551, 0.75, 0.9636, 0.75, 0.9636, 0.6667, 0.9657, 0.6667, 0.9657, 0.6667, 0.9657, 0.75, 0.9636, 0.25, 0.9551, 0.3333, 0.9573, 0.3333, 0.9573, 0.3333, 0.9573, 0.25, 0.9551, 0.25, 0.9551, 0.25, 0.9551, 0.3333, 0.953, 0.3333, 0.953, 0.25, 0.9551, 0.3333, 0.9741, 0.25, 0.9762, 0.25, 0.9762, 0.25, 0.9762, 0.3333, 0.9741, 0.3333, 0.9741, 0.25, 0.9678, 0.1667, 0.9657, 0.1667, 0.9657, 0.1667, 0.9657, 0.25, 0.9678, 0.25, 0.9678, 0.1667, 0.9783, 0.25, 0.9804, 0.25, 0.9804, 0.1667, 0.9783, 0.75, 0.9678, 0.6667, 0.9699, 0.6667, 0.9699, 0.75, 0.9678, 0.75, 0.9678, 0.6667, 0.9657, 0.6667, 0.9657, 0.6667, 0.9657, 0.75, 0.9678, 0.75, 0.9678, 0.8333, 0.9404, 0.75, 0.9425, 0.75, 0.9425, 0.75, 0.9425, 0.8333, 0.9404, 0.6667, 0.9783, 0.75, 0.9804, 0.75, 0.9804, 0.6667, 0.9783, 0.25, 0.9762, 0.1667, 0.9783, 0.1667, 0.9783, 0.1667, 0.9783, 0.25, 0.9762, 0.25, 0.9762, 0.25, 0.9467, 0.25, 0.9467, 0.1667, 0.9488, 0.1667, 0.9488, 0.1667, 0.9488, 0.25, 0.9467, 0.1667, 0.9446, 0.25, 0.9467, 0.25, 0.9467, 0.1667, 0.9446, 0.3333, 0.9404, 0.25, 0.9425, 0.25, 0.9425, 0.25, 0.9425, 0.3333, 0.9404, 0.25, 0.9509, 0.1667, 0.9488, 0.1667, 0.9488, 0.1667, 0.9488, 0.25, 0.9509, 0.25, 0.9509, 0.3333, 0.9783, 0.25, 0.9762, 0.25, 0.9762, 0.3333, 0.9783, 0.1667, 0.9868, 0.1667, 0.9868, 0.1667, 0.9825, 0.1667, 0.9825, 0.1667, 0.9825, 0.1667, 0.9868, 0.25, 0.972, 0.3333, 0.9699, 0.3333, 0.9699, 0.25, 0.972, 0.1667, 0.9699, 0.25, 0.9678, 0.3333, 0.9699, 0.25, 0.972, 0.25, 0.9846, 0.1667, 0.9868, 0.1667, 0.9868, 0.25, 0.9846, 0.25, 0.9678, 0.1667, 0.9699, 0.1667, 0.9699, 0.25, 0.9678, 0.25, 0.9889, 0.3333, 0.991, 0.25, 0.9889, 0.25, 0.9889, 0.1667, 0.9446, 0.25, 0.9425, 0.3333, 0.9446, 0.25, 0.9467, 0.1667, 0.9783, 0.25, 0.9762, 0.3333, 0.9783, 0.25, 0.9804, 0.3333, 0.9699, 0.25, 0.9678, 0.25, 0.9678, 0.25, 0.9678, 0.3333, 0.9699, 0.3333, 0.9699, 0.1667, 0.953, 0.25, 0.9509, 0.3333, 0.953, 0.25, 0.9551, 0.25, 0.9889, 0.3333, 0.9868, 0.3333, 0.9868, 0.25, 0.9889, 0.1667, 0.9615, 0.25, 0.9594, 0.3333, 0.9615, 0.25, 0.9636, 0.1667, 0.9868, 0.25, 0.9846, 0.3333, 0.9868, 0.25, 0.9889, 0.3333, 0.9573, 0.25, 0.9594, 0.25, 0.9594, 0.25, 0.9594, 0.3333, 0.9573, 0.3333, 0.9573, 0.1667, 0.9615, 0.25, 0.9636, 0.25, 0.9636, 0.1667, 0.9615, 0.3333, 0.9446, 0.25, 0.9425, 0.25, 0.9425, 0.3333, 0.9446, 0.25, 0.9594, 0.1667, 0.9615, 0.1667, 0.9615, 0.1667, 0.9615, 0.25, 0.9594, 0.25, 0.9594, 0.25, 0.9509, 0.1667, 0.953, 0.1667, 0.953, 0.25, 0.9509, 0.8333, 0.9404, 1.0, 0.9404, 1.0, 0.9404, 0.8333, 0.9404, 0.6667, 0.9615, 0.75, 0.9594, 0.8333, 0.9615, 0.75, 0.9636, 0.8333, 0.9783, 0.75, 0.9762, 0.75, 0.9762, 0.8333, 0.9783, 0.75, 0.972, 0.8333, 0.9699, 0.8333, 0.9699, 0.75, 0.972, 0.6667, 0.9825, 0.6667, 0.9868, 0.6667, 0.9868, 0.6667, 0.9868, 0.6667, 0.9825, 0.6667, 0.9825, 0.6667, 0.9699, 0.75, 0.9678, 0.8333, 0.9699, 0.75, 0.972, 0.75, 0.9846, 0.6667, 0.9868, 0.6667, 0.9868, 0.75, 0.9846, 0.75, 0.9846, 0.6667, 0.9825, 0.6667, 0.9825, 0.6667, 0.9825, 0.75, 0.9846, 0.75, 0.9846, 0.6667, 0.9868, 0.75, 0.9846, 0.8333, 0.9868, 0.75, 0.9889, 0.8333, 0.9825, 0.75, 0.9846, 0.6667, 0.9825, 0.75, 0.9804, 0.6667, 0.9615, 0.75, 0.9636, 0.75, 0.9636, 0.6667, 0.9615, 0.75, 0.9551, 0.8333, 0.9573, 0.8333, 0.9573, 0.8333, 0.9573, 0.75, 0.9551, 0.75, 0.9551, 0.75, 0.9425, 0.8333, 0.9446, 0.75, 0.9467, 0.6667, 0.9446, 0.75, 0.9594, 0.75, 0.9594, 0.8333, 0.9573, 0.8333, 0.9573, 0.8333, 0.9573, 0.75, 0.9594, 0.75, 0.9509, 0.6667, 0.953, 0.6667, 0.953, 0.75, 0.9509, 0.8333, 0.9615, 0.75, 0.9594, 0.75, 0.9594, 0.8333, 0.9615, 0.6667, 0.9783, 0.75, 0.9762, 0.8333, 0.9783, 0.75, 0.9804, 0.75, 0.9889, 0.8333, 0.9868, 0.8333, 0.9868, 0.75, 0.9889, 0.6667, 0.9446, 0.75, 0.9467, 0.75, 0.9467, 0.6667, 0.9446, 0.75, 0.9509, 0.8333, 0.953, 0.75, 0.9551, 0.6667, 0.953, 0.6667, 0.9488, 0.75, 0.9467, 0.75, 0.9467, 0.75, 0.9467, 0.6667, 0.9488, 0.6667, 0.9488, 0.1667, 0.9825, 0.25, 0.9804, 0.25, 0.9804, 0.25, 0.9804, 0.1667, 0.9825, 0.1667, 0.9825, 0.1667, 0.9488, 0.25, 0.9467, 0.3333, 0.9488, 0.25, 0.9509, 0.3333, 0.953, 0.25, 0.9509, 0.25, 0.9509, 0.25, 0.9509, 0.3333, 0.953, 0.3333, 0.953, 0.3333, 0.9573, 0.3333, 0.953, 0.3333, 0.953, 0.3333, 0.953, 0.3333, 0.9573, 0.3333, 0.9573, 0.3333, 0.9404, 0.3333, 0.9446, 0.25, 0.9425, 0.3333, 0.9741, 0.3333, 0.9699, 0.3333, 0.9699, 0.3333, 0.9699, 0.3333, 0.9741, 0.3333, 0.9741, 0.3333, 0.9573, 0.3333, 0.9615, 0.25, 0.9594, 0.3333, 0.9741, 0.3333, 0.9783, 0.25, 0.9762, 0.25, 0.9425, 0.1667, 0.9446, 0.1667, 0.9446, 0.1667, 0.9446, 0.25, 0.9425, 0.25, 0.9425, 0.1667, 0.9657, 0.1667, 0.9699, 0.1667, 0.9699, 0.1667, 0.9699, 0.1667, 0.9657, 0.1667, 0.9657, 0.1667, 0.9741, 0.25, 0.972, 0.3333, 0.9741, 0.25, 0.9762, 0.1667, 0.9488, 0.25, 0.9509, 0.1667, 0.953, 0.1667, 0.9573, 0.25, 0.9551, 0.3333, 0.9573, 0.25, 0.9594, 0.1667, 0.9825, 0.25, 0.9846, 0.1667, 0.9868, 0.1667, 0.9657, 0.25, 0.9678, 0.1667, 0.9699, 0.3333, 0.9868, 0.25, 0.9846, 0.25, 0.9846, 0.25, 0.9846, 0.3333, 0.9868, 0.3333, 0.9868, 0.3333, 0.9573, 0.25, 0.9551, 0.3333, 0.953, 0.3333, 0.9615, 0.3333, 0.9573, 0.3333, 0.9573, 0.3333, 0.9573, 0.3333, 0.9615, 0.3333, 0.9615, 0.3333, 0.991, 0.25, 0.9889, 0.3333, 0.9868, 0.1667, 0.9488, 0.1667, 0.953, 0.1667, 0.953, 0.1667, 0.953, 0.1667, 0.9488, 0.1667, 0.9488, 0.25, 0.9804, 0.3333, 0.9783, 0.3333, 0.9783, 0.3333, 0.9783, 0.25, 0.9804, 0.25, 0.9804, 0.25, 0.9467, 0.1667, 0.9488, 0.1667, 0.9446, 0.25, 0.9804, 0.1667, 0.9825, 0.1667, 0.9783, 0.1667, 0.9699, 0.25, 0.972, 0.25, 0.972, 0.25, 0.972, 0.1667, 0.9699, 0.1667, 0.9699, 0.25, 0.9636, 0.1667, 0.9657, 0.1667, 0.9615, 0.3333, 0.9741, 0.25, 0.972, 0.3333, 0.9699, 0.3333, 0.9404, 0.3333, 0.9404, 0.3333, 0.9446, 0.3333, 0.9446, 0.3333, 0.9446, 0.1667, 0.9615, 0.1667, 0.9657, 0.1667, 0.9657, 0.1667, 0.9657, 0.1667, 0.9615, 0.1667, 0.9615, 0.25, 0.9846, 0.1667, 0.9825, 0.1667, 0.9825, 0.1667, 0.9825, 0.25, 0.9846, 0.25, 0.9846, 0.3333, 0.9825, 0.3333, 0.9868, 0.25, 0.9846, 0.1667, 0.9741, 0.1667, 0.9783, 0.1667, 0.9783, 0.1667, 0.9741, 0.1667, 0.9783, 0.1667, 0.9825, 0.1667, 0.9825, 0.1667, 0.9825, 0.1667, 0.9783, 0.1667, 0.9783, 0.1667, 0.991, 0.25, 0.9889, 0.25, 0.9889, 0.1667, 0.9699, 0.1667, 0.9741, 0.1667, 0.9741, 0.1667, 0.9699, 0.25, 0.9804, 0.3333, 0.9825, 0.3333, 0.9825, 0.25, 0.9804, 0.25, 0.9467, 0.3333, 0.9488, 0.3333, 0.9488, 0.25, 0.9467, 0.3333, 0.9488, 0.3333, 0.953, 0.25, 0.9509, 0.3333, 0.9657, 0.3333, 0.9699, 0.25, 0.9678, 0.1667, 0.9404, 0.25, 0.9425, 0.1667, 0.9446, 0.1667, 0.9741, 0.25, 0.9762, 0.1667, 0.9783, 1.0, 0.9404, 1.0, 0.9404, 1.0, 0.9404, 0.1667, 0.9573, 0.25, 0.9594, 0.1667, 0.9615, 0.25, 0.9467, 0.3333, 0.9446, 0.3333, 0.9446, 0.3333, 0.9446, 0.25, 0.9467, 0.25, 0.9467, 0.3333, 0.9657, 0.25, 0.9636, 0.3333, 0.9615, 0.25, 0.972, 0.1667, 0.9741, 0.1667, 0.9699, 0.25, 0.9636, 0.3333, 0.9615, 0.3333, 0.9615, 0.3333, 0.9615, 0.25, 0.9636, 0.25, 0.9636, 0.1667, 0.9446, 0.1667, 0.9488, 0.1667, 0.9488, 0.1667, 0.9488, 0.1667, 0.9446, 0.1667, 0.9446, 0.25, 0.9551, 0.1667, 0.9573, 0.1667, 0.953, 0.25, 0.9889, 0.1667, 0.991, 0.1667, 0.9868, 0.1667, 0.9868, 0.1667, 0.991, 0.1667, 0.9868, 0.3333, 0.9488, 0.25, 0.9467, 0.3333, 0.9446, 0.3333, 0.9825, 0.25, 0.9804, 0.3333, 0.9783, 0.1667, 0.9825, 0.25, 0.9804, 0.3333, 0.9825, 0.25, 0.9846, 0.5, 0.9404, 0.5, 0.9404, 0.5, 0.9488, 0.5, 0.9489, 0.5, 0.9488, 0.1667, 0.9657, 0.25, 0.9636, 0.3333, 0.9657, 0.25, 0.9678, 0.5, 0.9825, 0.5, 0.991, 0.3333, 0.991, 0.3333, 0.9868, 0.3333, 0.9825, 0.1667, 0.9488, -8.941e-08, 0.9488, -8.941e-08, 0.9404, 0.1667, 0.9404, 0.1667, 0.9446, 0.1667, 0.991, -8.941e-08, 0.991, -8.941e-08, 0.9825, 0.1667, 0.9825, 0.1667, 0.9868, 0.1667, 0.9825, -8.941e-08, 0.9825, -8.941e-08, 0.9741, 0.1667, 0.9741, 0.1667, 0.9783, 0.1667, 0.9741, -8.941e-08, 0.9741, -8.941e-08, 0.9657, 0.1667, 0.9657, 0.1667, 0.9699, 0.1667, 0.9657, -8.941e-08, 0.9657, -8.941e-08, 0.9573, 0.1667, 0.9573, 0.1667, 0.9615, 0.1667, 0.9573, -8.941e-08, 0.9573, -8.941e-08, 0.9488, 0.1667, 0.9488, 0.1667, 0.953, 0.5, 0.9404, 0.5, 0.9488, 0.3333, 0.9488, 0.3333, 0.9446, 0.3333, 0.9404, 0.5, 0.949, 0.5, 0.9573, 0.3333, 0.9573, 0.3333, 0.953, 0.3333, 0.9488, 0.5, 0.9576, 0.5, 0.9657, 0.3333, 0.9657, 0.3333, 0.9615, 0.3333, 0.9573, 0.5, 0.9661, 0.5, 0.9741, 0.3333, 0.9741, 0.3333, 0.9699, 0.3333, 0.9657, 0.5, 0.9741, 0.5, 0.9825, 0.3333, 0.9825, 0.3333, 0.9783, 0.3333, 0.9741, 0.3333, 0.9783, 0.3333, 0.9741, 0.3333, 0.9741, 0.3333, 0.9741, 0.3333, 0.9783, 0.3333, 0.9783, 0.1667, 0.9868, 0.25, 0.9889, 0.25, 0.9889, 0.25, 0.9889, 0.1667, 0.9868, 0.1667, 0.9868, 0.1667, 0.953, 0.25, 0.9551, 0.25, 0.9551, 0.25, 0.9551, 0.1667, 0.953, 0.1667, 0.953, 0.25, 0.9636, 0.25, 0.9636, 0.1667, 0.9657, 0.1667, 0.9657, 0.1667, 0.9657, 0.25, 0.9636, 0.1667, 0.991, 0.25, 0.9889, 0.3333, 0.991, 0.25, 0.972, 0.3333, 0.9741, 0.3333, 0.9741, 0.3333, 0.9741, 0.25, 0.972, 0.25, 0.972, 0.25, 0.9425, 0.1667, 0.9404, 0.3333, 0.9404, 0.1667, 0.9573, 0.1667, 0.9615, 0.1667, 0.9615, 0.1667, 0.9573, 0.3333, 0.9488, 0.3333, 0.9446, 0.3333, 0.9446, 0.3333, 0.9488, 0.1667, 0.953, 0.1667, 0.9573, 0.1667, 0.9573, 0.1667, 0.953, 0.3333, 0.9825, 0.3333, 0.9783, 0.3333, 0.9783, 0.3333, 0.9825, 0.1667, 0.9573, 0.25, 0.9551, 0.25, 0.9551, 0.1667, 0.9573, 0.1667, 0.9741, 0.25, 0.972, 0.25, 0.972, 0.1667, 0.9741, 0.5, 0.9657, 0.5, 0.9657, 0.5, 0.9741, 0.5, 0.9741, 0.3333, 0.9657, 0.3333, 0.9615, 0.3333, 0.9615, 0.3333, 0.9657, 0.25, 0.9636, 0.3333, 0.9657, 0.3333, 0.9657, 0.25, 0.9636, 0.3333, 0.9868, 0.3333, 0.9825, 0.3333, 0.9825, 0.3333, 0.9868, 0.25, 0.9425, 0.1667, 0.9404, 0.1667, 0.9404, 0.25, 0.9425, 0.3333, 0.9488, 0.25, 0.9509, 0.25, 0.9509, 0.3333, 0.9488, 0.3333, 0.9699, 0.3333, 0.9657, 0.3333, 0.9657, 0.3333, 0.9699, 0.3333, 0.9657, 0.25, 0.9678, 0.25, 0.9678, 0.3333, 0.9657, 0.25, 0.9762, 0.1667, 0.9741, 0.1667, 0.9741, 0.25, 0.9762, 0.1667, 0.991, 0.1667, 0.991, -8.941e-08, 0.991, -8.941e-08, 0.991, -8.941e-08, 0.991, 0.3333, 0.9825, 0.25, 0.9846, 0.25, 0.9846, 0.3333, 0.9825, 0.3333, 0.953, 0.3333, 0.9488, 0.3333, 0.9488, 0.3333, 0.953, 0.1667, 0.9404, 0.1667, 0.9446, 0.1667, 0.9446, 0.1667, 0.9404, 0.25, 0.9594, 0.1667, 0.9573, 0.1667, 0.9573, 0.25, 0.9594, 0.1667, 0.9404, 0.3333, 0.9404, 0.3333, 0.9404, 0.1667, 0.9404, 0.3333, 0.991, 0.3333, 0.9868, 0.3333, 0.9868, 0.3333, 0.9868, 0.75, 0.9804, 0.8333, 0.9783, 0.8333, 0.9783, 0.8333, 0.9783, 0.75, 0.9804, 0.75, 0.9804, 0.8333, 0.9404, 0.8333, 0.9446, 0.75, 0.9425, 0.75, 0.9425, 0.6667, 0.9446, 0.6667, 0.9446, 0.6667, 0.9446, 0.75, 0.9425, 0.75, 0.9425, 0.8333, 0.9868, 0.8333, 0.9868, 0.8333, 0.991, 0.8333, 0.9868, 0.6667, 0.9488, 0.6667, 0.953, 0.6667, 0.953, 0.6667, 0.953, 0.6667, 0.9488, 0.6667, 0.9488, 0.75, 0.9509, 0.6667, 0.9488, 0.6667, 0.9488, 0.6667, 0.9488, 0.75, 0.9509, 0.75, 0.9509, 0.6667, 0.9446, 0.6667, 0.9488, 0.6667, 0.9488, 0.6667, 0.9488, 0.6667, 0.9446, 0.6667, 0.9446, 0.6667, 0.9615, 0.6667, 0.9657, 0.6667, 0.9657, 0.6667, 0.9657, 0.6667, 0.9615, 0.6667, 0.9615, 0.8333, 0.9699, 0.75, 0.9678, 0.75, 0.9678, 0.75, 0.9678, 0.8333, 0.9699, 0.8333, 0.9699, 0.6667, 0.9657, 0.6667, 0.9615, 0.75, 0.9636, 0.8333, 0.9615, 0.75, 0.9594, 0.8333, 0.9573, 0.6667, 0.9657, 0.75, 0.9678, 0.6667, 0.9699, 0.75, 0.972, 0.8333, 0.9699, 0.8333, 0.9741, 0.75, 0.9762, 0.6667, 0.9783, 0.6667, 0.9783, 0.6667, 0.9783, 0.75, 0.9762, 0.75, 0.9762, 0.8333, 0.9615, 0.8333, 0.9573, 0.8333, 0.9573, 0.8333, 0.9573, 0.8333, 0.9615, 0.8333, 0.9615, 0.6667, 0.9825, 0.75, 0.9846, 0.6667, 0.9868, 0.75, 0.9889, 0.8333, 0.9868, 0.8333, 0.991, 0.6667, 0.9825, 0.75, 0.9804, 0.75, 0.9804, 0.75, 0.9804, 0.6667, 0.9825, 0.6667, 0.9825, 0.6667, 0.9699, 0.75, 0.972, 0.75, 0.972, 0.75, 0.972, 0.6667, 0.9699, 0.6667, 0.9699, 0.6667, 0.9488, 0.75, 0.9467, 0.8333, 0.9488, 0.75, 0.9509, 0.6667, 0.9446, 0.75, 0.9467, 0.6667, 0.9488, 0.75, 0.9594, 0.6667, 0.9615, 0.6667, 0.9615, 0.6667, 0.9615, 0.75, 0.9594, 0.75, 0.9594, 0.6667, 0.9783, 0.6667, 0.9825, 0.6667, 0.9825, 0.6667, 0.9825, 0.6667, 0.9783, 0.6667, 0.9783, 0.8333, 0.9868, 0.75, 0.9846, 0.75, 0.9846, 0.75, 0.9846, 0.8333, 0.9868, 0.8333, 0.9868, 0.6667, 0.9825, 0.6667, 0.9783, 0.75, 0.9804, 0.8333, 0.9783, 0.75, 0.9762, 0.8333, 0.9741, 0.6667, 0.9657, 0.6667, 0.9699, 0.6667, 0.9699, 0.6667, 0.9699, 0.6667, 0.9657, 0.6667, 0.9657, 0.8333, 0.9573, 0.75, 0.9551, 0.8333, 0.953, 0.6667, 0.953, 0.6667, 0.9488, 0.75, 0.9509, 0.8333, 0.9741, 0.75, 0.9762, 0.6667, 0.9741, 0.75, 0.972, 0.8333, 0.9657, 0.75, 0.9678, 0.75, 0.9678, 0.8333, 0.9657, 1.0, 0.9489, 1.0, 0.9573, 1.0, 0.9573, 1.0, 0.9488, 0.8333, 0.9488, 0.8333, 0.953, 0.75, 0.9509, 1.0, 0.9404, 1.0, 0.9488, 1.0, 0.9488, 1.0, 0.9404, 0.75, 0.9636, 0.8333, 0.9657, 0.8333, 0.9657, 0.75, 0.9636, 0.8333, 0.9488, 0.75, 0.9509, 0.75, 0.9509, 0.8333, 0.9488, 0.5, 0.9404, 0.5, 0.9404, 0.5, 0.9404, 0.75, 0.9636, 0.8333, 0.9615, 0.8333, 0.9615, 0.8333, 0.9615, 0.75, 0.9636, 0.75, 0.9636, 0.6667, 0.9404, 0.6667, 0.9446, 0.6667, 0.9446, 0.6667, 0.9404, 0.75, 0.9804, 0.8333, 0.9825, 0.8333, 0.9825, 0.75, 0.9804, 0.8333, 0.953, 0.75, 0.9509, 0.75, 0.9509, 0.75, 0.9509, 0.8333, 0.953, 0.8333, 0.953, -8.941e-08, 0.9404, 0.1667, 0.9404, 0.1667, 0.9404, -8.941e-08, 0.9404, 0.75, 0.9594, 0.6667, 0.9573, 0.6667, 0.9573, 0.75, 0.9594, 0.6667, 0.9573, 0.75, 0.9594, 0.6667, 0.9615, 0.75, 0.9636, 0.8333, 0.9615, 0.8333, 0.9657, 0.6667, 0.9404, 0.8333, 0.9404, 0.8333, 0.9404, 0.6667, 0.9404, 0.6667, 0.9741, 0.6667, 0.9699, 0.75, 0.972, 0.8333, 0.9699, 0.75, 0.9678, 0.8333, 0.9657, 0.6667, 0.991, 0.6667, 0.9868, 0.75, 0.9889, 0.8333, 0.9868, 0.75, 0.9846, 0.8333, 0.9825, 0.6667, 0.9868, 0.75, 0.9889, 0.75, 0.9889, 0.75, 0.9889, 0.6667, 0.9868, 0.6667, 0.9868, 0.8333, 0.9488, 0.75, 0.9467, 0.8333, 0.9446, 0.6667, 0.9446, 0.6667, 0.9404, 0.75, 0.9425, 0.75, 0.9762, 0.6667, 0.9741, 0.6667, 0.9741, 0.75, 0.9762, 0.6667, 0.9741, 0.75, 0.9762, 0.6667, 0.9783, 0.75, 0.9804, 0.8333, 0.9783, 0.8333, 0.9825, 0.6667, 0.953, 0.75, 0.9551, 0.6667, 0.9573, 0.5, 0.9488, 0.5, 0.9489, 0.5, 0.9488, 0.5, 0.9573, 0.5, 0.9573, 0.5, 0.991, 0.5, 0.991, 0.5, 0.991, 0.3333, 0.991, 0.3333, 0.991, 0.8333, 0.9404, 0.8333, 0.9404, 0.8333, 0.9446, 0.8333, 0.9446, 0.8333, 0.9446, 0.6667, 0.991, 0.6667, 0.991, 0.5, 0.991, 0.5, 0.991, 0.5, 0.991, 0.75, 0.9467, 0.8333, 0.9446, 0.8333, 0.9446, 0.8333, 0.9446, 0.75, 0.9467, 0.75, 0.9467, 1.0, 0.9825, -8.941e-08, 0.991, 1.0, 0.991, 1.0, 0.991, 1.0, 0.9825, 1.0, 0.9826, 1.0, 0.991, 0.8333, 0.991, 0.8333, 0.9868, 0.8333, 0.9825, 0.6667, 0.9825, 0.6667, 0.9868, 0.6667, 0.991, 0.5, 0.991, 0.5, 0.9825, 0.8333, 0.9783, 0.8333, 0.9741, 0.8333, 0.9741, 0.8333, 0.9741, 0.8333, 0.9783, 0.8333, 0.9783, 0.75, 0.972, 0.8333, 0.9741, 0.8333, 0.9741, 0.8333, 0.9741, 0.75, 0.972, 0.75, 0.972, 0.8333, 0.9741, 0.8333, 0.9699, 0.8333, 0.9699, 0.8333, 0.9699, 0.8333, 0.9741, 0.8333, 0.9741, 0.6667, 0.9404, 0.6667, 0.9446, 0.6667, 0.9488, 0.5, 0.9488, 0.5, 0.9404, 0.6667, 0.9488, 0.6667, 0.953, 0.6667, 0.9573, 0.5, 0.9573, 0.5, 0.9488, 0.6667, 0.9573, 0.6667, 0.9615, 0.6667, 0.9657, 0.5, 0.9657, 0.5, 0.9573, 0.6667, 0.9657, 0.6667, 0.9699, 0.6667, 0.9741, 0.5, 0.9741, 0.5, 0.9657, 0.6667, 0.9741, 0.6667, 0.9783, 0.6667, 0.9825, 0.5, 0.9825, 0.5, 0.9741, 1.0, 0.9404, 1.0, 0.9488, 0.8333, 0.9488, 0.8333, 0.9446, 0.8333, 0.9404, 1.0, 0.9488, 1.0, 0.9573, 0.8333, 0.9573, 0.8333, 0.953, 0.8333, 0.9488, 1.0, 0.9574, 1.0, 0.9657, 0.8333, 0.9657, 0.8333, 0.9615, 0.8333, 0.9573, 1.0, 0.9657, 1.0, 0.9741, 0.8333, 0.9741, 0.8333, 0.9699, 0.8333, 0.9657, 1.0, 0.9742, 1.0, 0.9825, 0.8333, 0.9825, 0.8333, 0.9783, 0.8333, 0.9741, 0.8333, 0.991, 0.6667, 0.991, 0.75, 0.9889, 0.8333, 0.9573, 0.8333, 0.953, 0.8333, 0.953, 0.8333, 0.953, 0.8333, 0.9573, 0.8333, 0.9573, 0.6667, 0.9404, 0.8333, 0.9404, 0.75, 0.9425, 1.0, 0.9573, 1.0, 0.9657, 1.0, 0.9657, 1.0, 0.9573, 0.6667, 0.9573, 0.75, 0.9551, 0.75, 0.9551, 0.6667, 0.9573, 1.0, 0.9658, 1.0, 0.9741, 1.0, 0.9741, 1.0, 0.9657, 1.0, 0.9741, 1.0, 0.9826, 1.0, 0.9825, 1.0, 0.9741, 0.6667, 0.9741, 0.75, 0.972, 0.75, 0.972, 0.6667, 0.9741, 0.8333, 0.9868, 0.8333, 0.9825, 0.8333, 0.9825, 0.8333, 0.9868, 0.8333, 0.9699, 0.8333, 0.9657, 0.8333, 0.9657, 0.8333, 0.9699, 0.8333, 0.9825, 0.75, 0.9846, 0.75, 0.9846, 0.8333, 0.9825, 0.6667, 0.9699, 0.6667, 0.9741, 0.6667, 0.9741, 0.6667, 0.9699, 0.8333, 0.953, 0.8333, 0.9488, 0.8333, 0.9488, 0.8333, 0.953, 0.8333, 0.9825, 0.8333, 0.9783, 0.8333, 0.9783, 0.8333, 0.9825, 0.6667, 0.991, 0.75, 0.9889, 0.75, 0.9889, 0.6667, 0.9741, 0.6667, 0.9783, 0.6667, 0.9783, 0.6667, 0.9741, 0.6667, 0.953, 0.6667, 0.9573, 0.6667, 0.9573, 0.6667, 0.953, 0.6667, 0.9573, 0.6667, 0.9615, 0.6667, 0.9615, 0.6667, 0.9573, 0.75, 0.9425, 0.6667, 0.9404, 0.6667, 0.9404, 0.75, 0.9425, 0.8333, 0.9657, 0.8333, 0.9615, 0.8333, 0.9615, 0.8333, 0.9657, 0.8333, 0.9488, 0.8333, 0.9446, 0.8333, 0.9446, 0.8333, 0.9488, 0.5, 0.9741, 0.5, 0.9741, 0.5, 0.9825, 0.5, 0.9825, 0.8333, 0.991, 0.8333, 0.991, 0.6667, 0.991, 0.6667, 0.991, 0.6667, 0.9868, 0.6667, 0.991, 0.6667, 0.9868, 0.75, 0.9467, 0.8333, 0.9488, 0.8333, 0.9488, 0.75, 0.9467, 0.5, 0.9573, 0.5, 0.9573, 0.5, 0.9657, 0.5, 0.9657, 0.8333, 0.991, 1.0, 0.991, 1.0, 0.991, 1.0, 0.991, 0.8333, 0.991, 0.75, 0.9889, 0.8333, 0.991, 0.75, 0.9889, 0.75, 0.9889, 0.8333, 0.9741, 0.75, 0.9762, 0.75, 0.9762, 0.75, 0.9762, 0.8333, 0.9741, 0.8333, 0.9741, 0.8333, 0.9573, 0.75, 0.9594, 0.6667, 0.9573, 0.75, 0.9551, 0.8333, 0.9657, 0.75, 0.9678, 0.6667, 0.9657, 0.75, 0.9636, 0.3333, 0.991, 0.3333, 0.991, 0.1667, 0.991, 0.1667, 0.991, 0.3333, 0.9404, 0.5, 0.9404, 0.5, 0.9404, 0.3333, 0.9404, 0.5, 0.9825, 0.5, 0.9825, 0.5, 0.991, 0.5, 0.991, 0.5, 0.991, 0.5, 0.9404, 0.6667, 0.9404, 0.6667, 0.9404, 0.5, 0.9404, 0.65, 0.6583, 0.7167, 0.6583, 0.7167, 0.725, 0.65, 0.725, 0.7167, 0.6583, 0.7833, 0.6583, 0.7833, 0.725, 0.7167, 0.725, 0.65, 0.525, 0.7167, 0.525, 0.7167, 0.5917, 0.65, 0.5917, 0.65, 0.5917, 0.7167, 0.5917, 0.7167, 0.6583, 0.65, 0.6583, 0.7167, 0.525, 0.7833, 0.525, 0.7833, 0.5917, 0.7167, 0.5917, 0.7833, 0.5917, 0.75, 0.3052, 0.7167, 0.5917, 0.7833, 0.525, 0.85, 0.525, 0.85, 0.5917, 0.7833, 0.5917, 0.7833, 0.5917, 0.85, 0.5917, 0.85, 0.6583, 0.7833, 0.6583, 0.7833, 0.6583, 0.75, 0.1948, 0.7022, 0.2224, 0.7167, 0.6583, 0.75, 0.1948, 0.7833, 0.6583, 0.7167, 0.5917, 0.75, 0.3052, 0.7978, 0.2776, 0.7833, 0.6583, 0.7022, 0.2224, 0.7022, 0.2776, 0.7833, 0.5917, 0.7022, 0.2776, 0.75, 0.3052, 0.7167, 0.6583, 0.7978, 0.2224, 0.75, 0.1948, 0.7978, 0.2224, 0.7167, 0.6583, 0.7978, 0.2776, 0.7167, 0.6583, 0.7167, 0.5917, 0.7978, 0.2776])
me_cube_001.materials.append(mat_material)
me_cube_001.materials.append(mat_handlewrapping)
me_cube_001.materials.append(mat_wood)
me_cube_001.materials.append(mat_toppers)
me_cube_001.materials.append(mat_sheath)
me_cube_001.materials.append(mat_base)
me_cube_001.use_remesh_fix_poles = True
me_cube_001.use_remesh_preserve_attributes = False
me_cube_001.update()
me_cube_002 = bpy.data.meshes.new('Cube.002')
me_cube_002.from_pydata([(0.001091, -3.71, 5.642), (0.1253, -3.789, 5.65), (0.1239, -3.946, 5.663), (-0.001871, -4.024, 5.669), (-0.1261, -3.944, 5.66), (-0.1246, -3.787, 5.647), (1.18e-09, -3.826, 3.435), (0.125, -3.905, 3.437), (0.125, -4.063, 3.44), (-1.259e-08, -4.141, 3.442), (-0.125, -4.063, 3.44), (-0.125, -3.905, 3.437), (0.125, -3.878, 2.336), (0.125, -4.035, 2.325), (-1.259e-08, -4.114, 2.32), (-0.125, -4.035, 2.325), (-0.125, -3.878, 2.336), (1.18e-09, -3.8, 2.341), (-4.665e-05, -3.782, 4.594), (0.1251, -3.861, 4.599), (0.1253, -4.018, 4.61), (0.0003611, -4.096, 4.615), (-0.1247, -4.018, 4.61), (-0.1249, -3.861, 4.599), (0.125, -3.894, 3.989), (0.125, -4.051, 3.996), (-1.259e-08, -4.13, 3.999), (-0.125, -4.051, 3.996), (-0.125, -3.894, 3.989), (1.18e-09, -3.815, 3.986), (1.18e-09, -3.825, 2.884), (0.125, -3.904, 2.884), (0.125, -4.061, 2.884), (-1.259e-08, -4.14, 2.884), (-0.125, -4.061, 2.884), (-0.125, -3.904, 2.884), (0.125, -3.838, 1.784), (0.125, -3.995, 1.771), (-1.259e-08, -4.074, 1.764), (-0.125, -3.995, 1.771), (-0.125, -3.838, 1.784), (1.18e-09, -3.76, 1.79), (-7.909e-05, -3.774, 4.643), (0.125, -3.852, 4.649), (0.1252, -4.009, 4.66), (0.0003282, -4.088, 4.665), (-0.1248, -4.01, 4.66), (-0.125, -3.852, 4.649), (0.2073, -3.809, 4.596), (0.2077, -4.069, 4.613), (0.0004954, -4.2, 4.622), (-0.207, -4.07, 4.613), (-0.2074, -3.809, 4.595), (-0.000181, -3.679, 4.587), (-0.0002066, -3.675, 4.636), (0.2073, -3.805, 4.645), (0.2077, -4.066, 4.663), (0.0004697, -4.197, 4.671), (-0.2071, -4.067, 4.662), (-0.2074, -3.806, 4.645), (-0.0003771, -3.735, 5.219), (0.1247, -3.814, 5.225), (0.1249, -3.971, 5.237), (2.891e-05, -4.049, 5.243), (-0.1251, -3.971, 5.237), (-0.1253, -3.814, 5.225), (0.1249, -3.835, 4.899), (0.1251, -3.992, 4.911), (0.0001973, -4.071, 4.917), (-0.1249, -3.992, 4.911), (-0.1251, -3.835, 4.899), (-0.0002096, -3.756, 4.894), (0.0005202, -3.801, 1.228), (0.00189, -3.7, 1.338), (0.001524, -3.722, 1.265), (0.02532, -3.817, 1.227), (0.1259, -3.78, 1.331), (0.09649, -3.783, 1.259), (0.02474, -3.863, 1.222), (0.124, -3.936, 1.316), (0.09495, -3.908, 1.247), (-0.0004472, -3.879, 1.221), (-0.001986, -4.013, 1.308), (-0.0015, -3.967, 1.242), (-0.02525, -3.863, 1.222), (-0.126, -3.933, 1.316), (-0.09646, -3.906, 1.248), (-0.02467, -3.816, 1.227), (-0.1241, -3.777, 1.331), (-0.09492, -3.781, 1.26)], [], [(60, 0, 1, 61), (61, 1, 2, 62), (62, 2, 3, 63), (63, 3, 4, 64), (1, 0, 5, 4, 3, 2), (64, 4, 5, 65), (65, 5, 0, 60), (88, 40, 41, 73), (35, 11, 6, 30), (34, 10, 11, 35), (33, 9, 10, 34), (32, 8, 9, 33), (31, 7, 8, 32), (30, 6, 7, 31), (41, 17, 12, 36), (36, 12, 13, 37), (37, 13, 14, 38), (38, 14, 15, 39), (39, 15, 16, 40), (40, 16, 17, 41), (28, 23, 18, 29), (27, 22, 23, 28), (26, 21, 22, 27), (25, 20, 21, 26), (24, 19, 20, 25), (29, 18, 19, 24), (6, 29, 24, 7), (7, 24, 25, 8), (8, 25, 26, 9), (9, 26, 27, 10), (10, 27, 28, 11), (11, 28, 29, 6), (17, 30, 31, 12), (12, 31, 32, 13), (13, 32, 33, 14), (14, 33, 34, 15), (15, 34, 35, 16), (16, 35, 30, 17), (76, 36, 37, 79), (85, 39, 40, 88), (82, 38, 39, 85), (79, 37, 38, 82), (72, 75, 78, 81, 84, 87), (59, 47, 42, 54), (58, 46, 47, 59), (57, 45, 46, 58), (56, 44, 45, 57), (55, 43, 44, 56), (54, 42, 43, 55), (18, 53, 48, 19), (19, 48, 49, 20), (20, 49, 50, 21), (21, 50, 51, 22), (22, 51, 52, 23), (23, 52, 53, 18), (53, 54, 55, 48), (48, 55, 56, 49), (49, 56, 57, 50), (50, 57, 58, 51), (51, 58, 59, 52), (52, 59, 54, 53), (70, 65, 60, 71), (69, 64, 65, 70), (68, 63, 64, 69), (67, 62, 63, 68), (66, 61, 62, 67), (71, 60, 61, 66), (42, 71, 66, 43), (43, 66, 67, 44), (44, 67, 68, 45), (45, 68, 69, 46), (46, 69, 70, 47), (47, 70, 71, 42), (73, 76, 77, 74), (74, 77, 75, 72), (76, 79, 80, 77), (77, 80, 78, 75), (79, 82, 83, 80), (80, 83, 81, 78), (82, 85, 86, 83), (83, 86, 84, 81), (85, 88, 89, 86), (86, 89, 87, 84), (88, 73, 74, 89), (89, 74, 72, 87), (73, 41, 36, 76)])
_uv = me_cube_002.uv_layers.new(name='UVMap')
_uv.uv.foreach_set('vector', [1.0, 0.9688, 1.0, 1.0, 0.8333, 1.0, 0.8333, 0.9688, 0.8333, 0.9688, 0.8333, 1.0, 0.6667, 1.0, 0.6667, 0.9688, 0.6667, 0.9688, 0.6667, 1.0, 0.5, 1.0, 0.5, 0.9688, 0.5, 0.9688, 0.5, 1.0, 0.3333, 1.0, 0.3333, 0.9688, 0.4578, 0.37, 0.25, 0.49, 0.04215, 0.37, 0.04215, 0.13, 0.25, 0.01, 0.4578, 0.13, 0.3333, 0.9688, 0.3333, 1.0, 0.1667, 1.0, 0.1667, 0.9688, 0.1667, 0.9688, 0.1667, 1.0, -8.941e-08, 1.0, -8.941e-08, 0.9688, 0.1667, 0.5113, 0.1667, 0.5625, -8.941e-08, 0.5625, -8.941e-08, 0.5113, 0.1667, 0.6875, 0.1667, 0.75, -8.941e-08, 0.75, -8.941e-08, 0.6875, 0.3333, 0.6875, 0.3333, 0.75, 0.1667, 0.75, 0.1667, 0.6875, 0.5, 0.6875, 0.5, 0.75, 0.3333, 0.75, 0.3333, 0.6875, 0.6667, 0.6875, 0.6667, 0.75, 0.5, 0.75, 0.5, 0.6875, 0.8333, 0.6875, 0.8333, 0.75, 0.6667, 0.75, 0.6667, 0.6875, 1.0, 0.6875, 1.0, 0.75, 0.8333, 0.75, 0.8333, 0.6875, 1.0, 0.5625, 1.0, 0.625, 0.8333, 0.625, 0.8333, 0.5625, 0.8333, 0.5625, 0.8333, 0.625, 0.6667, 0.625, 0.6667, 0.5625, 0.6667, 0.5625, 0.6667, 0.625, 0.5, 0.625, 0.5, 0.5625, 0.5, 0.5625, 0.5, 0.625, 0.3333, 0.625, 0.3333, 0.5625, 0.3333, 0.5625, 0.3333, 0.625, 0.1667, 0.625, 0.1667, 0.5625, 0.1667, 0.5625, 0.1667, 0.625, -8.941e-08, 0.625, -8.941e-08, 0.5625, 0.1667, 0.8125, 0.1667, 0.875, -8.941e-08, 0.875, -8.941e-08, 0.8125, 0.3333, 0.8125, 0.3333, 0.875, 0.1667, 0.875, 0.1667, 0.8125, 0.5, 0.8125, 0.5, 0.875, 0.3333, 0.875, 0.3333, 0.8125, 0.6667, 0.8125, 0.6667, 0.875, 0.5, 0.875, 0.5, 0.8125, 0.8333, 0.8125, 0.8333, 0.875, 0.6667, 0.875, 0.6667, 0.8125, 1.0, 0.8125, 1.0, 0.875, 0.8333, 0.875, 0.8333, 0.8125, 1.0, 0.75, 1.0, 0.8125, 0.8333, 0.8125, 0.8333, 0.75, 0.8333, 0.75, 0.8333, 0.8125, 0.6667, 0.8125, 0.6667, 0.75, 0.6667, 0.75, 0.6667, 0.8125, 0.5, 0.8125, 0.5, 0.75, 0.5, 0.75, 0.5, 0.8125, 0.3333, 0.8125, 0.3333, 0.75, 0.3333, 0.75, 0.3333, 0.8125, 0.1667, 0.8125, 0.1667, 0.75, 0.1667, 0.75, 0.1667, 0.8125, -8.941e-08, 0.8125, -8.941e-08, 0.75, 1.0, 0.625, 1.0, 0.6875, 0.8333, 0.6875, 0.8333, 0.625, 0.8333, 0.625, 0.8333, 0.6875, 0.6667, 0.6875, 0.6667, 0.625, 0.6667, 0.625, 0.6667, 0.6875, 0.5, 0.6875, 0.5, 0.625, 0.5, 0.625, 0.5, 0.6875, 0.3333, 0.6875, 0.3333, 0.625, 0.3333, 0.625, 0.3333, 0.6875, 0.1667, 0.6875, 0.1667, 0.625, 0.1667, 0.625, 0.1667, 0.6875, -8.941e-08, 0.6875, -8.941e-08, 0.625, 0.8333, 0.5113, 0.8333, 0.5625, 0.6667, 0.5625, 0.6667, 0.5113, 0.3333, 0.5113, 0.3333, 0.5625, 0.1667, 0.5625, 0.1667, 0.5113, 0.5, 0.5113, 0.5, 0.5625, 0.3333, 0.5625, 0.3333, 0.5113, 0.6667, 0.5113, 0.6667, 0.5625, 0.5, 0.5625, 0.5, 0.5113, 0.75, 0.3099, 0.7916, 0.2859, 0.7916, 0.2141, 0.75, 0.1901, 0.7084, 0.2141, 0.7084, 0.2859, 0.1667, 0.875, 0.1667, 0.9375, -8.941e-08, 0.9375, -8.941e-08, 0.875, 0.3333, 0.875, 0.3333, 0.9375, 0.1667, 0.9375, 0.1667, 0.875, 0.5, 0.875, 0.5, 0.9375, 0.3333, 0.9375, 0.3333, 0.875, 0.6667, 0.875, 0.6667, 0.9375, 0.5, 0.9375, 0.5, 0.875, 0.8333, 0.875, 0.8333, 0.9375, 0.6667, 0.9375, 0.6667, 0.875, 1.0, 0.875, 1.0, 0.9375, 0.8333, 0.9375, 0.8333, 0.875, 1.0, 0.875, 1.0, 0.875, 0.8333, 0.875, 0.8333, 0.875, 0.8333, 0.875, 0.8333, 0.875, 0.6667, 0.875, 0.6667, 0.875, 0.6667, 0.875, 0.6667, 0.875, 0.5, 0.875, 0.5, 0.875, 0.5, 0.875, 0.5, 0.875, 0.3333, 0.875, 0.3333, 0.875, 0.3333, 0.875, 0.3333, 0.875, 0.1667, 0.875, 0.1667, 0.875, 0.1667, 0.875, 0.1667, 0.875, -8.941e-08, 0.875, -8.941e-08, 0.875, 1.0, 0.875, 1.0, 0.875, 0.8333, 0.875, 0.8333, 0.875, 0.8333, 0.875, 0.8333, 0.875, 0.6667, 0.875, 0.6667, 0.875, 0.6667, 0.875, 0.6667, 0.875, 0.5, 0.875, 0.5, 0.875, 0.5, 0.875, 0.5, 0.875, 0.3333, 0.875, 0.3333, 0.875, 0.3333, 0.875, 0.3333, 0.875, 0.1667, 0.875, 0.1667, 0.875, 0.1667, 0.875, 0.1667, 0.875, -8.941e-08, 0.875, -8.941e-08, 0.875, 0.1667, 0.9531, 0.1667, 0.9688, -8.941e-08, 0.9688, -8.941e-08, 0.9531, 0.3333, 0.9531, 0.3333, 0.9688, 0.1667, 0.9688, 0.1667, 0.9531, 0.5, 0.9531, 0.5, 0.9688, 0.3333, 0.9688, 0.3333, 0.9531, 0.6667, 0.9531, 0.6667, 0.9688, 0.5, 0.9688, 0.5, 0.9531, 0.8333, 0.9531, 0.8333, 0.9688, 0.6667, 0.9688, 0.6667, 0.9531, 1.0, 0.9531, 1.0, 0.9688, 0.8333, 0.9688, 0.8333, 0.9531, 1.0, 0.9375, 1.0, 0.9531, 0.8333, 0.9531, 0.8333, 0.9375, 0.8333, 0.9375, 0.8333, 0.9531, 0.6667, 0.9531, 0.6667, 0.9375, 0.6667, 0.9375, 0.6667, 0.9531, 0.5, 0.9531, 0.5, 0.9375, 0.5, 0.9375, 0.5, 0.9531, 0.3333, 0.9531, 0.3333, 0.9375, 0.3333, 0.9375, 0.3333, 0.9531, 0.1667, 0.9531, 0.1667, 0.9375, 0.1667, 0.9375, 0.1667, 0.9531, -8.941e-08, 0.9531, -8.941e-08, 0.9375, 1.0, 0.5113, 0.8333, 0.5113, 0.8503, 0.5, 0.9779, 0.5, 0.7776, 0.4741, 0.9367, 0.3822, 0.7916, 0.2859, 0.75, 0.3099, 0.8333, 0.5113, 0.6667, 0.5113, 0.6815, 0.5, 0.8139, 0.5, 0.9578, 0.3421, 0.9578, 0.1513, 0.7916, 0.2141, 0.7916, 0.2859, 0.6667, 0.5113, 0.5, 0.5113, 0.5195, 0.5, 0.6471, 0.5, 0.9335, 0.1159, 0.7743, 0.02405, 0.75, 0.1901, 0.7916, 0.2141, 0.5, 0.5113, 0.3333, 0.5113, 0.3529, 0.5, 0.4805, 0.5, 0.7257, 0.02405, 0.5665, 0.1159, 0.7084, 0.2141, 0.75, 0.1901, 0.3333, 0.5113, 0.1667, 0.5113, 0.1861, 0.5, 0.3185, 0.5, 0.5422, 0.1513, 0.5422, 0.3421, 0.7084, 0.2859, 0.7084, 0.2141, 0.1667, 0.5113, -8.941e-08, 0.5113, 0.02212, 0.5, 0.1497, 0.5, 0.5633, 0.3822, 0.7224, 0.4741, 0.75, 0.3099, 0.7084, 0.2859, 1.0, 0.5113, 1.0, 0.5625, 0.8333, 0.5625, 0.8333, 0.5113])
me_cube_002.use_remesh_fix_poles = True
me_cube_002.use_remesh_preserve_attributes = False
me_cube_002.update()

# ---- objects
ob_light = bpy.data.objects.new('Light', light_light)
ob_camera = bpy.data.objects.new('Camera', cam_camera)
ob_straitshortsword = bpy.data.objects.new('StraitShortSword', me_cube_001)
ob_cube_001 = bpy.data.objects.new('Cube.001', me_cube_002)

# ---- transforms, parenting, visibility, modifiers, constraints
ob_light.location = (4.076, 1.005, 5.904)
ob_light.rotation_euler = (0.6503, 0.05522, 1.866)
ob_light.lock_rotations_4d = False
ob_light.empty_display_type = 'ARROWS'
ob_light.color = (0.0, 0.0, 0.0, 0.0)
ob_light.lineart.crease_threshold = 0.0
ob_camera.location = (7.359, -6.926, 4.958)
ob_camera.rotation_euler = (1.109, 0.0, 0.8149)
ob_camera.lock_rotations_4d = False
ob_camera.empty_display_type = 'ARROWS'
ob_camera.color = (0.0, 0.0, 0.0, 0.0)
ob_camera.display_type = 'WIRE'
ob_camera.lineart.crease_threshold = 0.0
ob_straitshortsword.location = (0.0, 0.0, 0.0)
ob_cube_001.location = (0.0, 0.0, 0.0)

# ---- collection membership
col_collection.objects.link(ob_light)
col_collection.objects.link(ob_camera)
col_collection.objects.link(ob_straitshortsword)
col_collection.objects.link(ob_cube_001)

# ---- scene / render settings (as saved in the file)
scene.camera = ob_camera
scene.frame_start = 1; scene.frame_end = 250; scene.frame_set(0)
scene.render.engine = 'BLENDER_EEVEE_NEXT'
scene.cycles.sampling_pattern = 'TABULATED_SOBOL'
scene.cycles.use_light_tree = False
scene.view_settings.view_transform = 'Filmic'
bpy.context.view_layer.update()
